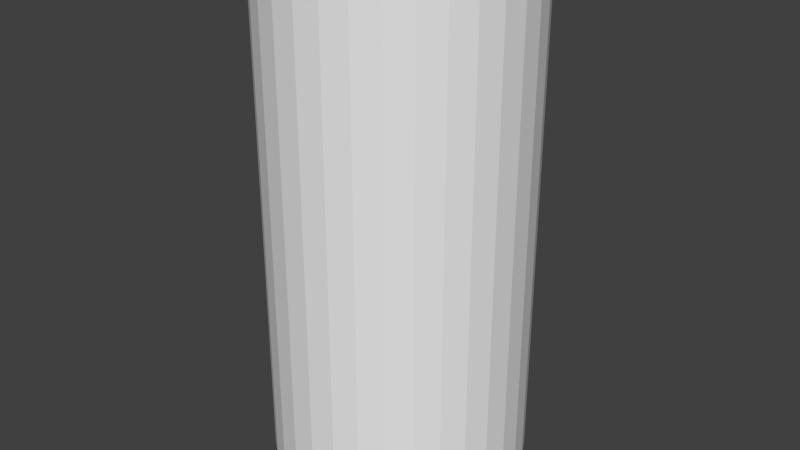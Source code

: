 # Source: printedlm6.blend  (saved by Blender 2.69.0; exported with 4.5.12 LTS)
import bpy
from mathutils import Matrix  # noqa: F401  (used for matrix-valued properties, if any)

bpy.ops.wm.read_factory_settings(use_empty=True)
scene = bpy.context.scene
scene.name = 'Scene'

# ---- collections
col_collection_1 = bpy.data.collections.new('Collection 1'); scene.collection.children.link(col_collection_1)

# ---- world
world_world = bpy.data.worlds.new('World'); scene.world = world_world
world_world.color = (0.05088, 0.05088, 0.05088)
world_world.use_sun_shadow = False
world_world.sun_shadow_jitter_overblur = 0.0
world_world.cycles.sampling_method = 'MANUAL'
world_world.cycles.sample_map_resolution = 256

# ---- meshes
me_cylinder_001 = bpy.data.meshes.new('Cylinder.001')
me_cylinder_001.from_pydata([(0.0, 1.0, -1.0), (0.0, 1.0, 1.0), (0.1951, 0.9808, -1.0), (0.1951, 0.9808, 1.0), (0.3827, 0.9239, -1.0), (0.3827, 0.9239, 1.0), (0.5556, 0.8315, -1.0), (0.5556, 0.8315, 1.0), (0.7071, 0.7071, -1.0), (0.7071, 0.7071, 1.0), (0.8315, 0.5556, -1.0), (0.8315, 0.5556, 1.0), (0.9239, 0.3827, -1.0), (0.9239, 0.3827, 1.0), (0.9808, 0.1951, -1.0), (0.9808, 0.1951, 1.0), (1.0, 7.55e-08, -1.0), (1.0, 7.55e-08, 1.0), (0.9808, -0.1951, -1.0), (0.9808, -0.1951, 1.0), (0.9239, -0.3827, -1.0), (0.9239, -0.3827, 1.0), (0.8315, -0.5556, -1.0), (0.8315, -0.5556, 1.0), (0.7071, -0.7071, -1.0), (0.7071, -0.7071, 1.0), (0.5556, -0.8315, -1.0), (0.5556, -0.8315, 1.0), (0.3827, -0.9239, -1.0), (0.3827, -0.9239, 1.0), (0.1951, -0.9808, -1.0), (0.1951, -0.9808, 1.0), (-3.258e-07, -1.0, -1.0), (-3.258e-07, -1.0, 1.0), (-0.1951, -0.9808, -1.0), (-0.1951, -0.9808, 1.0), (-0.3827, -0.9239, -1.0), (-0.3827, -0.9239, 1.0), (-0.5556, -0.8315, -1.0), (-0.5556, -0.8315, 1.0), (-0.7071, -0.7071, -1.0), (-0.7071, -0.7071, 1.0), (-0.8315, -0.5556, -1.0), (-0.8315, -0.5556, 1.0), (-0.9239, -0.3827, -1.0), (-0.9239, -0.3827, 1.0), (-0.9808, -0.1951, -1.0), (-0.9808, -0.1951, 1.0), (-1.0, 9.656e-07, -1.0), (-1.0, 9.656e-07, 1.0), (-0.9808, 0.1951, -1.0), (-0.9808, 0.1951, 1.0), (-0.9239, 0.3827, -1.0), (-0.9239, 0.3827, 1.0), (-0.8315, 0.5556, -1.0), (-0.8315, 0.5556, 1.0), (-0.7071, 0.7071, -1.0), (-0.7071, 0.7071, 1.0), (-0.5556, 0.8315, -1.0), (-0.5556, 0.8315, 1.0), (-0.3827, 0.9239, -1.0), (-0.3827, 0.9239, 1.0), (-0.1951, 0.9808, -1.0), (-0.1951, 0.9808, 1.0)], [], [(0, 1, 3, 2), (2, 3, 5, 4), (4, 5, 7, 6), (6, 7, 9, 8), (8, 9, 11, 10), (10, 11, 13, 12), (12, 13, 15, 14), (14, 15, 17, 16), (16, 17, 19, 18), (18, 19, 21, 20), (20, 21, 23, 22), (22, 23, 25, 24), (24, 25, 27, 26), (26, 27, 29, 28), (28, 29, 31, 30), (30, 31, 33, 32), (32, 33, 35, 34), (34, 35, 37, 36), (36, 37, 39, 38), (38, 39, 41, 40), (40, 41, 43, 42), (42, 43, 45, 44), (44, 45, 47, 46), (46, 47, 49, 48), (48, 49, 51, 50), (50, 51, 53, 52), (52, 53, 55, 54), (54, 55, 57, 56), (56, 57, 59, 58), (58, 59, 61, 60), (3, 1, 63, 61, 59, 57, 55, 53, 51, 49, 47, 45, 43, 41, 39, 37, 35, 33, 31, 29, 27, 25, 23, 21, 19, 17, 15, 13, 11, 9, 7, 5), (62, 63, 1, 0), (60, 61, 63, 62), (0, 2, 4, 6, 8, 10, 12, 14, 16, 18, 20, 22, 24, 26, 28, 30, 32, 34, 36, 38, 40, 42, 44, 46, 48, 50, 52, 54, 56, 58, 60, 62)])
me_cylinder_001.use_remesh_preserve_volume = False
me_cylinder_001.use_remesh_preserve_attributes = False
me_cylinder_001.use_mirror_vertex_groups = False
me_cylinder_001.update()
me_printable_lm8uu = bpy.data.meshes.new('Printable-Lm8Uu')
me_printable_lm8uu.from_pydata([(-7.4, 0.0, 0.0), (-7.258, 1.444, 0.0), (-7.258, -1.444, 0.0), (-6.837, 2.832, 0.0), (-6.153, 4.111, 0.0), (-5.233, 5.233, 0.0), (-4.111, 6.153, 0.0), (-2.832, 6.837, 0.0), (-1.444, 7.258, 0.0), (-3.182, 3.192, 0.03256), (0.0, 7.4, 0.0), (-1.722, 4.171, 0.03256), (1.444, 7.258, 0.0), (-0.0003089, 4.514, 0.03256), (2.832, 6.837, 0.0), (0.8776, 4.427, 0.03256), (4.111, 6.153, 0.0), (2.5, 3.753, 0.03256), (5.233, 5.233, 0.0), (3.182, 3.192, 0.03256), (6.153, 4.111, 0.0), (3.742, 2.508, 0.03256), (6.837, 2.832, 0.0), (4.413, 0.8805, 0.03256), (7.258, 1.444, 0.0), (4.5, -0.0001622, 0.03256), (7.4, 0.0, 0.0), (4.413, -0.8809, 0.03256), (7.258, -1.444, 0.0), (4.157, -1.728, 0.03256), (6.837, -2.832, 0.0), (3.182, -3.192, 0.03256), (6.153, -4.111, 0.0), (2.5, -3.754, 0.03256), (5.233, -5.233, 0.0), (0.8776, -4.428, 0.03256), (4.111, -6.153, 0.0), (-0.8783, -4.428, 0.03256), (2.832, -6.837, 0.0), (-1.722, -4.171, 0.03256), (1.444, -7.258, 0.0), (0.0, -7.4, 0.0), (-1.444, -7.258, 0.0), (-2.832, -6.837, 0.0), (-4.111, -6.153, 0.0), (-5.233, -5.233, 0.0), (-6.153, -4.111, 0.0), (-6.837, -2.832, 0.0), (-4.414, -0.8809, 0.03256), (-4.501, -0.0001622, 0.03256), (-4.158, -1.728, 0.03256), (-3.742, -2.508, 0.03256), (-3.182, -3.192, 0.03256), (-2.501, -3.754, 0.03256), (-0.0003089, -4.515, 0.03256), (1.722, -4.171, 0.03256), (3.742, -2.508, 0.03256), (4.157, 1.727, 0.03256), (1.722, 4.171, 0.03256), (-0.8783, 4.427, 0.03256), (-2.501, 3.753, 0.03256), (-3.742, 2.508, 0.03256), (-4.158, 1.727, 0.03256), (-4.414, 0.8805, 0.03256), (-7.4, 0.0, 23.8), (-7.258, 1.444, 23.8), (-7.258, -1.444, 23.8), (-6.837, -2.832, 23.8), (-6.153, -4.111, 23.8), (-5.233, -5.233, 23.8), (-4.111, -6.153, 23.8), (-2.832, -6.837, 23.8), (-1.444, -7.258, 23.8), (0.0, -7.4, 23.8), (1.444, -7.258, 23.8), (2.832, -6.837, 23.8), (4.111, -6.153, 23.8), (5.233, -5.233, 23.8), (6.153, -4.111, 23.8), (6.837, -2.832, 23.8), (7.258, -1.444, 23.8), (7.4, 0.0, 23.8), (7.258, 1.444, 23.8), (6.837, 2.832, 23.8), (6.153, 4.111, 23.8), (5.233, 5.233, 23.8), (4.111, 6.153, 23.8), (2.832, 6.837, 23.8), (1.444, 7.258, 23.8), (0.0, 7.4, 23.8), (-1.444, 7.258, 23.8), (-2.832, 6.837, 23.8), (-4.111, 6.153, 23.8), (-5.233, 5.233, 23.8), (-6.153, 4.111, 23.8), (-6.837, 2.832, 23.8), (-3.751, -0.0001622, 0.8304), (-3.678, -0.7341, 0.8304), (-3.678, -0.7341, 0.8304), (-4.28, 0.3343, 0.232), (-4.23, 0.8438, 0.232), (-3.749, 0.01947, 0.8304), (-3.985, 1.655, 0.232), (-3.586, 2.403, 0.232), (-3.05, 3.059, 0.232), (-2.227, 3.343, 0.5554), (-2.623, 3.41, 0.232), (-1.435, 3.475, 0.8304), (-1.827, 3.266, 0.8304), (-0.8417, 4.243, 0.232), (-1.003, 4.194, 0.232), (-1.149, 3.563, 0.8304), (-0.0003089, 4.326, 0.232), (0.8411, 4.243, 0.232), (1.65, 3.997, 0.232), (2.396, 3.597, 0.232), (2.651, 2.66, 0.8304), (2.532, 2.759, 0.8304), (2.423, 3.575, 0.232), (3.308, 2.217, 0.5878), (3.032, 2.195, 0.8304), (3.984, 1.655, 0.232), (3.666, 2.252, 0.232), (4.23, 0.8438, 0.232), (4.312, -0.0001622, 0.232), (4.23, -0.8442, 0.232), (4.118, -1.214, 0.232), (3.57, -1.484, 0.7084), (3.399, -1.563, 0.8304), (3.118, -2.09, 0.8304), (3.266, -2.794, 0.232), (3.018, -2.213, 0.8304), (3.049, -3.059, 0.232), (2.396, -3.597, 0.232), (1.65, -3.997, 0.232), (0.8411, -4.243, 0.232), (0.129, -4.314, 0.232), (-0.0003089, -4.182, 0.3846), (-0.7319, -3.69, 0.8304), (-0.436, -3.719, 0.8304), (-0.7319, -3.69, 0.8304), (-1.16, -3.56, 0.8304), (-1.642, -3.977, 0.2555), (-1.66, -3.992, 0.232), (-2.396, -3.597, 0.232), (-3.05, -3.059, 0.232), (-3.586, -2.404, 0.232), (-3.985, -1.656, 0.232), (-3.673, -0.7507, 0.8304), (-4.047, -1.451, 0.232), (-3.742, -2.508, 23.77), (3.742, -2.508, 23.77), (3.182, -3.192, 23.77), (-4.414, 0.8805, 23.77), (-4.158, 1.727, 23.77), (2.5, -3.754, 23.77), (3.742, 2.508, 23.77), (4.157, 1.727, 23.77), (-1.722, 4.171, 23.77), (-0.8783, 4.427, 23.77), (1.722, 4.171, 23.77), (2.5, 3.753, 23.77), (-2.501, -3.754, 23.77), (-3.182, -3.192, 23.77), (4.157, -1.728, 23.77), (4.413, 0.8805, 23.77), (-3.182, 3.192, 23.77), (-2.501, 3.753, 23.77), (3.182, 3.192, 23.77), (-0.0003089, 4.514, 23.77), (0.8776, 4.427, 23.77), (-3.742, 2.508, 23.77), (4.5, -0.0001622, 23.77), (4.413, -0.8809, 23.77), (1.722, -4.171, 23.77), (0.8776, -4.428, 23.77), (-0.0003089, -4.515, 23.77), (-0.8783, -4.428, 23.77), (-1.722, -4.171, 23.77), (-4.158, -1.728, 23.77), (-4.414, -0.8809, 23.77), (-4.501, -0.0001622, 23.77), (-3.714, 0.3676, 2.096), (-3.743, 0.07133, 1.065), (-3.736, 0.1432, 1.145), (-3.678, 0.7338, 5.805), (-3.683, 0.6849, 3.128), (-3.707, 0.4429, 2.176), (-3.678, 0.7338, 3.176), (-3.692, 0.5961, 5.192), (-3.699, 0.5239, 5.113), (-3.721, 0.2958, 4.16), (-3.729, 0.2188, 4.081), (-3.751, -0.0001622, 3.235), (-3.719, -0.317, 2.096), (-3.748, -0.02346, 3.128), (-3.741, -0.09525, 3.047), (-3.689, -0.6302, 1.065), (-3.712, -0.3913, 2.017), (-3.678, -0.7341, 0.9066), (-3.68, -0.7135, 0.9821), (-4.262, 0.5187, 1.065), (-4.23, 0.8438, 1.91), (-4.245, 0.6894, 1.255), (-3.985, 1.655, 4.274), (-4.015, 1.554, 4.16), (-4.072, 1.368, 3.318), (-4.12, 1.209, 3.128), (-4.173, 1.033, 2.287), (-4.219, 0.8807, 2.096), (-3.704, 2.182, 6.224), (-3.622, 2.335, 6.416), (-3.586, 2.403, 6.737), (-3.794, 2.014, 5.382), (-3.87, 1.87, 5.192), (-3.954, 1.712, 4.353), (-3.05, 3.059, 9.349), (-3.067, 3.038, 9.32), (-3.299, 2.755, 8.288), (-3.192, 2.885, 8.478), (-3.416, 2.611, 7.446), (-3.517, 2.487, 7.256), (-2.516, 3.498, 0.8736), (-2.396, 3.597, 11.57), (-2.396, 3.597, 1.06), (-2.531, 3.486, 11.38), (-2.68, 3.364, 10.54), (-2.807, 3.259, 10.35), (-2.946, 3.144, 9.511), (-1.792, 3.284, 0.9855), (-1.727, 3.319, 1.065), (-1.435, 3.475, 2.257), (-1.467, 3.459, 2.096), (-1.53, 3.425, 2.016), (-0.7927, 3.671, 2.096), (-0.7319, 3.69, 4.827), (-1.096, 3.579, 1.065), (-1.024, 3.601, 1.144), (-0.8757, 3.646, 4.16), (-0.9449, 3.625, 4.081), (-0.7319, 3.69, 2.159), (-1.164, 3.558, 3.128), (-1.238, 3.535, 3.049), (-0.818, 4.245, 1.065), (-0.8417, 4.243, 0.9491), (-0.0003089, 4.326, 3.26), (-0.1215, 4.314, 3.128), (-0.4788, 4.279, 2.096), (-0.3139, 4.295, 2.286), (-0.6601, 4.261, 1.255), (0.3879, 4.288, 4.35), (0.2266, 4.304, 4.16), (0.8411, 4.243, 5.774), (0.7482, 4.252, 5.384), (0.5758, 4.269, 5.192), (0.04928, 4.321, 3.321), (1.65, 3.997, 8.335), (1.608, 4.01, 8.288), (1.421, 4.067, 7.446), (1.26, 4.116, 7.256), (1.083, 4.169, 6.414), (0.9307, 4.216, 6.224), (2.227, 3.687, 10.35), (2.383, 3.604, 10.55), (2.396, 3.597, 10.6), (2.059, 3.778, 9.509), (1.914, 3.855, 9.32), (1.755, 3.94, 8.48), (2.815, 3.252, 1.907), (2.539, 3.479, 0.8739), (2.671, 3.371, 1.065), (3.049, 3.059, 13.3), (3.049, 3.059, 2.78), (2.939, 3.15, 2.096), (2.923, 3.163, 12.61), (2.791, 3.271, 12.42), (2.647, 3.39, 11.57), (2.523, 3.493, 11.38), (2.559, 2.736, 0.9838), (2.651, 2.66, 1.278), (2.615, 2.69, 1.065), (3.069, 2.149, 1.065), (3.118, 2.09, 1.14), (3.118, 2.09, 3.846), (3.015, 2.216, 3.128), (2.969, 2.272, 3.049), (2.823, 2.45, 2.096), (2.774, 2.51, 2.017), (3.751, 2.093, 1.065), (3.984, 1.655, 2.245), (3.92, 1.776, 2.096), (3.829, 1.947, 1.254), (4.23, 0.8438, 4.807), (4.198, 0.948, 4.352), (4.148, 1.114, 4.16), (4.093, 1.295, 3.318), (4.046, 1.45, 3.128), (3.995, 1.621, 2.289), (4.312, -0.0001622, 7.319), (4.307, 0.05897, 7.256), (4.287, 0.254, 6.414), (4.271, 0.4212, 6.224), (4.253, 0.6049, 5.382), (4.237, 0.764, 5.192), (4.232, -0.8145, 9.513), (4.23, -0.8442, 9.636), (4.25, -0.6388, 9.32), (4.268, -0.4484, 8.478), (4.284, -0.2852, 8.288), (4.302, -0.1057, 7.448), (4.036, -1.485, 11.57), (4.085, -1.321, 11.38), (4.139, -1.143, 10.54), (4.186, -0.9884, 10.35), (3.984, -1.656, 12.33), (4.076, -1.351, 0.8749), (4.03, -1.505, 1.065), (3.984, -1.656, 1.812), (3.38, -1.599, 0.9846), (3.2, -1.936, 2.096), (3.118, -2.09, 2.865), (3.234, -1.872, 2.017), (3.343, -1.668, 1.065), (2.696, -2.605, 5.111), (2.837, -2.434, 4.16), (2.651, -2.66, 5.191), (3.034, -2.192, 3.128), (2.884, -2.377, 4.081), (3.087, -2.128, 3.047), (2.984, -2.254, 1.065), (2.937, -2.311, 1.144), (2.79, -2.491, 2.096), (2.739, -2.553, 2.177), (2.651, -2.66, 2.7), (3.146, -2.941, 1.065), (3.049, -3.059, 1.229), (2.492, -3.518, 3.32), (2.396, -3.597, 3.841), (2.625, -3.409, 3.128), (2.77, -3.289, 2.286), (2.895, -3.187, 2.096), (3.032, -3.074, 1.257), (1.716, -3.962, 6.224), (1.888, -3.87, 5.382), (1.65, -3.997, 6.304), (2.197, -3.704, 4.351), (2.035, -3.791, 5.192), (2.337, -3.629, 4.16), (0.8845, -4.23, 8.481), (0.8411, -4.243, 8.669), (1.052, -4.179, 8.288), (1.234, -4.124, 7.446), (1.39, -4.076, 7.256), (1.562, -4.024, 6.416), (-0.4734, -3.715, 0.9852), (-0.005673, -4.326, 0.8713), (-0.0003089, -4.326, 0.8491), (0.1922, -4.307, 10.54), (-0.0003089, -4.326, 11.37), (0.3609, -4.291, 10.35), (0.5458, -4.272, 9.51), (0.7053, -4.257, 9.32), (-1.424, -3.479, 4.16), (-1.435, -3.476, 4.214), (-1.355, -3.5, 4.079), (-1.143, -3.565, 3.128), (-1.072, -3.586, 3.049), (-0.8442, -3.656, 2.096), (-0.7648, -3.68, 2.014), (-0.7319, -3.69, 1.888), (-1.214, -3.543, 1.065), (-1.29, -3.52, 1.145), (-1.435, -3.476, 1.722), (-0.5458, -3.708, 1.065), (-1.815, -3.909, 1.065), (-2.273, -3.663, 2.288), (-2.122, -3.744, 2.096), (-1.957, -3.833, 1.254), (-2.396, -3.597, 2.877), (-2.98, -3.117, 5.192), (-2.83, -3.24, 4.35), (-3.05, -3.059, 5.289), (-2.56, -3.463, 3.319), (-2.701, -3.346, 4.16), (-2.437, -3.564, 3.128), (-3.316, -2.734, 6.414), (-3.547, -2.451, 7.448), (-3.437, -2.587, 7.256), (-3.099, -2.999, 5.384), (-3.586, -2.404, 7.704), (-3.213, -2.86, 6.224), (-3.719, -2.154, 8.478), (-3.886, -1.84, 9.511), (-3.985, -1.656, 10.36), (-3.979, -1.666, 10.35), (-3.807, -1.99, 9.32), (-3.644, -2.296, 8.288), (-4.028, -1.514, 10.54), (-4.23, -0.8442, 12.59), (-4.184, -0.9976, 12.42), (-4.128, -1.182, 11.57), (-4.08, -1.34, 11.38), (-4.089, -1.311, 0.875), (-4.137, -1.153, 1.065), (-4.189, -0.9793, 1.905), (-4.23, -0.8442, 2.075), (-3.985, -1.656, 23.57), (-4.23, -0.8442, 23.57), (-4.313, -0.0001622, 23.57), (-3.586, -2.404, 23.57), (-2.652, -2.66, 22.97), (-2.751, -2.54, 22.97), (-3.564, -2.431, 23.57), (-2.211, -3.319, 23.21), (-2.189, -3.041, 22.97), (-2.246, -3.678, 23.57), (-1.651, -3.997, 23.57), (-0.8417, -4.243, 23.57), (-0.0003089, -4.326, 23.57), (0.8411, -4.243, 23.57), (1.21, -4.131, 23.57), (1.479, -3.582, 23.09), (2.083, -3.128, 22.97), (1.557, -3.41, 22.97), (3.049, -3.059, 23.57), (2.205, -3.028, 22.97), (2.785, -3.277, 23.57), (3.586, -2.404, 23.57), (3.984, -1.656, 23.57), (4.23, -0.8442, 23.57), (4.3, -0.1291, 23.57), (4.17, -0.0001622, 23.42), (3.707, 0.4377, 22.97), (3.678, 0.7338, 22.97), (3.548, 1.163, 22.97), (3.964, 1.647, 23.54), (3.979, 1.665, 23.57), (3.586, 2.403, 23.57), (3.049, 3.059, 23.57), (2.396, 3.597, 23.57), (1.65, 3.997, 23.57), (1.447, 4.059, 23.57), (0.7482, 3.684, 22.97), (0.7313, 3.69, 22.97), (-0.0003089, 3.762, 22.97), (-0.8417, 4.243, 23.57), (-0.3335, 4.293, 23.57), (-0.01956, 3.76, 22.97), (-1.651, 3.997, 23.57), (-2.396, 3.597, 23.57), (-3.05, 3.059, 23.57), (-3.4, 2.631, 23.57), (-3.334, 2.234, 23.24), (-3.465, 1.439, 22.97), (-3.256, 1.832, 22.97), (-4.181, 1.005, 23.57), (-3.552, 1.151, 22.97), (-4.23, 0.8438, 23.57), (-4.286, -0.2748, 3.97), (-4.268, -0.4596, 3.128), (-4.302, -0.1151, 4.16), (-4.306, 0.06891, 5.0), (-4.313, -0.0001622, 4.712), (-4.289, 0.2429, 5.192), (-4.271, 0.4321, 6.035), (-3.652, 0.8207, 6.143), (-3.517, 1.269, 5.192), (-3.606, 0.9726, 4.16), (-3.585, 1.043, 4.239), (-3.465, 1.439, 8.247), (-3.67, 0.7628, 3.211), (-3.465, 1.439, 5.636), (-3.493, 1.346, 5.273), (-3.475, 1.405, 8.206), (-3.539, 1.195, 7.256), (-3.56, 1.124, 7.177), (-3.629, 0.8984, 6.224), (-4.232, -0.8243, 2.096), (-4.251, -0.6281, 2.938), (-3.403, 1.556, 6.224), (-3.369, 1.62, 6.304), (-3.261, 1.822, 7.256), (-3.225, 1.89, 7.336), (-3.118, 2.09, 8.208), (-3.107, 2.104, 8.288), (-3.062, 2.159, 8.369), (-2.921, 2.331, 9.32), (-2.874, 2.389, 9.399), (-2.722, 2.574, 10.35), (-2.669, 2.639, 10.43), (-2.652, 2.66, 10.53), (-2.503, 2.783, 11.38), (-2.446, 2.829, 11.46), (-2.394, 3.598, 11.58), (-1.906, 3.86, 2.939), (-2.219, 3.692, 1.906), (-2.07, 3.772, 2.096), (-1.651, 3.997, 14.26), (-2.393, 3.599, 1.065), (-1.651, 3.997, 3.747), (-1.765, 3.936, 3.128), (-1.78, 3.927, 13.64), (-1.931, 3.846, 13.45), (-2.096, 3.758, 12.61), (-2.239, 3.682, 12.42), (-1.6, 4.012, 3.968), (-1.432, 4.063, 4.16), (-1.251, 4.119, 5.003), (-0.6557, 3.697, 5.111), (-0.1914, 3.743, 4.16), (-0.4974, 3.713, 3.128), (-0.4246, 3.72, 3.207), (-0.0003089, 3.762, 7.229), (-0.7143, 3.691, 2.179), (-0.0003089, 3.762, 4.66), (-0.1116, 3.751, 4.241), (-0.04788, 3.757, 7.174), (-0.2664, 3.736, 6.224), (-0.3397, 3.728, 6.145), (-0.5748, 3.705, 5.192), (0.1183, 3.75, 5.192), (0.1901, 3.743, 5.272), (0.4165, 3.721, 6.224), (0.4927, 3.713, 6.304), (0.7313, 3.69, 7.233), (0.7361, 3.688, 7.256), (0.8049, 3.667, 7.338), (1.017, 3.603, 8.288), (1.087, 3.581, 8.367), (1.315, 3.512, 9.32), (1.394, 3.488, 9.402), (1.435, 3.475, 9.558), (1.594, 3.39, 10.35), (1.658, 3.356, 10.43), (1.862, 3.247, 11.38), (1.931, 3.21, 11.46), (2.083, 3.128, 12.12), (2.133, 3.087, 12.42), (2.189, 3.041, 12.5), (2.362, 2.898, 13.45), (3.069, 3.035, 13.45), (3.185, 2.894, 3.128), (3.305, 2.746, 3.971), (3.073, 3.03, 2.936), (3.523, 2.48, 5.001), (3.409, 2.619, 4.16), (3.586, 2.403, 15.63), (3.586, 2.403, 5.121), (3.513, 2.492, 15.51), (3.39, 2.642, 14.67), (3.285, 2.771, 14.48), (3.169, 2.912, 13.64), (3.148, 2.034, 4.079), (3.223, 1.892, 2.096), (3.464, 1.439, 6.21), (3.121, 2.084, 1.147), (3.258, 1.827, 2.176), (3.368, 1.621, 3.128), (3.405, 1.55, 3.209), (3.464, 1.439, 3.68), (3.436, 1.492, 6.143), (3.333, 1.687, 5.192), (3.298, 1.752, 5.113), (3.186, 1.962, 4.16), (3.496, 1.336, 4.16), (3.517, 1.267, 4.24), (3.582, 1.049, 5.192), (3.605, 0.9762, 5.272), (3.676, 0.7411, 6.224), (3.678, 0.7338, 6.232), (3.684, 0.6685, 6.306), (3.706, 0.4484, 7.256), (3.713, 0.3746, 7.335), (3.704, -0.4705, 10.35), (3.726, -0.2405, 9.4), (3.736, 0.1376, 8.288), (3.744, 0.0557, 8.37), (3.733, -0.1682, 9.32), (3.75, -0.0001622, 8.576), (3.577, -1.069, 12.42), (3.642, -0.8542, 11.46), (3.976, -1.671, 12.42), (3.646, -2.289, 14.48), (3.737, -2.119, 13.64), (3.586, -2.404, 14.62), (3.901, -1.811, 12.61), (3.816, -1.972, 13.45), (3.974, -1.675, 1.904), (3.891, -1.831, 2.096), (3.801, -2.0, 2.939), (3.723, -2.145, 3.128), (3.639, -2.304, 3.969), (3.586, -2.404, 4.105), (3.696, -0.5483, 10.43), (3.662, -0.7851, 11.38), (3.678, -0.7341, 11.14), (2.171, -3.056, 7.256), (2.083, -3.128, 7.762), (2.226, -3.01, 7.176), (2.402, -2.866, 6.224), (2.461, -2.817, 6.145), (2.651, -2.661, 5.192), (2.578, -2.721, 3.128), (2.522, -2.767, 3.208), (2.347, -2.911, 4.16), (2.288, -2.959, 4.24), (2.1, -3.115, 5.192), (2.083, -3.128, 5.213), (3.322, -2.726, 5.192), (3.429, -2.596, 5.002), (3.553, -2.444, 4.16), (1.777, -3.292, 6.303), (1.842, -3.258, 6.224), (2.036, -3.154, 5.274), (0.9962, -3.609, 9.32), (1.216, -3.542, 8.368), (1.568, -3.404, 7.256), (1.496, -3.443, 7.338), (1.285, -3.521, 8.288), (1.435, -3.476, 7.596), (-0.6981, -4.257, 13.45), (-0.5064, -4.276, 12.61), (-0.8417, -4.243, 13.6), (-0.1614, -4.31, 11.57), (-0.3421, -4.293, 12.42), (-0.003793, -4.326, 11.38), (-0.1819, -4.308, 1.065), (-0.3724, -4.29, 1.907), (-0.5357, -4.274, 2.096), (-0.7153, -4.256, 2.937), (-0.8417, -4.243, 3.091), (0.3964, -3.723, 11.38), (0.6185, -3.701, 10.43), (0.9219, -3.632, 9.4), (0.6901, -3.694, 10.35), (0.7313, -3.69, 10.16), (-1.973, -3.188, 6.224), (-2.084, -3.128, 6.786), (-1.909, -3.222, 6.144), (-1.708, -3.33, 5.192), (-1.64, -3.366, 5.113), (-1.509, -3.436, 2.096), (-1.572, -3.402, 2.177), (-1.771, -3.296, 3.128), (-1.838, -3.26, 3.208), (-2.053, -3.145, 4.16), (-2.084, -3.128, 4.195), (-1.401, -4.073, 5.002), (-1.224, -4.127, 4.16), (-0.8755, -4.233, 3.128), (-1.063, -4.176, 3.97), (-2.342, -2.915, 5.271), (-2.286, -2.962, 5.192), (-2.116, -3.102, 4.242), (-2.935, -2.315, 8.288), (-2.789, -2.493, 7.336), (-2.525, -2.765, 6.224), (-2.587, -2.714, 6.306), (-2.743, -2.549, 7.256), (-2.652, -2.66, 6.617), (-3.306, -1.738, 10.43), (-3.271, -1.804, 10.35), (-2.984, -2.255, 8.368), (-3.132, -2.064, 9.32), (-3.118, -2.09, 9.187), (-3.166, -2.001, 9.401), (-4.265, -0.4905, 13.64), (-4.3, -0.1317, 14.67), (-4.283, -0.3033, 14.48), (-4.232, -0.8284, 12.61), (-4.313, -0.0001622, 15.23), (-4.249, -0.6517, 13.45), (-3.546, -1.173, 12.5), (-3.525, -1.243, 12.42), (-3.419, -1.526, 11.38), (-3.459, -1.452, 11.47), (-3.465, -1.44, 11.52), (-3.985, -1.656, 15.47), (-4.054, -1.426, 16.35), (-4.103, -1.265, 16.54), (-3.997, -1.614, 15.51), (-4.156, -1.088, 17.39), (-4.203, -0.9348, 17.58), (-4.23, -0.8442, 18.03), (-4.248, 0.661, 22.54), (-4.282, 0.3137, 21.51), (-4.266, 0.4791, 21.7), (-4.301, 0.1206, 20.67), (-4.23, 0.8438, 22.85), (-4.233, 0.8194, 22.74), (-4.313, -0.0001622, 20.54), (-4.256, -0.5788, 18.61), (-4.239, -0.7519, 18.42), (-4.275, -0.3904, 19.45), (-4.291, -0.2285, 19.64), (-4.308, -0.05062, 20.48), (-3.586, -2.404, 13.2), (-3.593, -2.392, 13.25), (-3.676, -2.236, 13.45), (-3.766, -2.066, 14.29), (-3.843, -1.921, 14.48), (-3.928, -1.762, 15.32), (-3.243, -2.824, 21.89), (-3.05, -3.059, 10.5), (-3.468, -2.548, 22.93), (-3.361, -2.679, 22.74), (-3.153, -2.933, 11.19), (-3.261, -2.801, 11.38), (-3.141, -2.948, 21.7), (-3.05, -3.059, 21.02), (-3.38, -2.656, 12.23), (-3.482, -2.531, 12.42), (-2.728, -2.568, 22.82), (-2.652, -2.66, 22.52), (-2.682, -2.623, 22.74), (-2.144, -3.079, 22.74), (-2.084, -3.128, 22.66), (-2.209, -3.025, 20.67), (-2.084, -3.128, 19.95), (-2.265, -2.979, 20.75), (-2.443, -2.832, 21.7), (-2.503, -2.783, 21.78), (-2.088, -3.763, 22.74), (-1.651, -3.997, 21.55), (-1.772, -3.932, 21.7), (-1.942, -3.841, 22.55), (-0.8417, -4.243, 18.99), (-0.9459, -4.212, 19.45), (-1.111, -4.161, 19.64), (-1.291, -4.106, 20.48), (-1.446, -4.059, 20.67), (-1.616, -4.008, 21.51), (-0.0003089, -4.326, 16.48), (-0.05963, -4.321, 16.54), (-0.254, -4.301, 17.39), (-0.4207, -4.285, 17.58), (-0.6038, -4.267, 18.42), (-0.7624, -4.251, 18.61), (0.8411, -4.243, 14.16), (0.8111, -4.246, 14.29), (0.636, -4.264, 14.48), (0.4462, -4.282, 15.32), (0.2835, -4.298, 15.51), (0.1046, -4.316, 16.35), (1.346, -4.09, 22.92), (1.65, -3.997, 21.99), (1.5, -4.043, 22.74), (1.65, -3.997, 11.47), (1.479, -4.049, 12.23), (1.316, -4.099, 12.42), (1.138, -4.153, 13.26), (0.9846, -4.2, 13.45), (1.593, -3.391, 22.82), (2.083, -3.128, 20.93), (1.929, -3.211, 21.7), (1.865, -3.245, 21.78), (1.662, -3.354, 22.74), (2.247, -2.994, 22.74), (2.483, -2.799, 21.7), (2.303, -2.947, 22.66), (2.651, -2.66, 21.1), (2.544, -2.749, 21.62), (2.651, -2.66, 18.61), (2.596, -2.706, 18.69), (2.426, -2.846, 19.64), (2.368, -2.893, 19.72), (2.185, -3.045, 20.67), (2.121, -3.097, 20.75), (2.932, -3.156, 22.74), (3.049, -3.059, 22.57), (3.586, -2.404, 19.96), (3.507, -2.5, 20.48), (3.398, -2.633, 20.67), (3.279, -2.779, 21.51), (3.176, -2.904, 21.7), (3.064, -3.042, 22.54), (3.984, -1.656, 17.5), (3.949, -1.722, 17.58), (3.857, -1.894, 18.42), (3.778, -2.042, 18.61), (3.692, -2.204, 19.45), (3.617, -2.345, 19.64), (4.23, -0.8442, 15.13), (4.216, -0.888, 15.32), (4.165, -1.056, 15.51), (4.11, -1.239, 16.35), (4.063, -1.395, 16.54), (4.011, -1.568, 17.38), (4.312, -0.0001622, 22.95), (4.312, -0.0001622, 12.43), (4.293, -0.1935, 13.26), (4.277, -0.3627, 13.45), (4.259, -0.5482, 14.29), (4.243, -0.7082, 14.48), (3.703, 0.4752, 22.81), (4.312, 0.006034, 22.93), (3.696, 0.5478, 22.74), (3.678, 0.7338, 21.92), (3.488, 1.36, 19.72), (3.553, 1.147, 20.67), (3.468, 1.429, 19.64), (3.644, 0.8472, 21.7), (3.574, 1.076, 20.75), (3.668, 0.7677, 21.79), (3.531, 1.218, 22.74), (3.509, 1.293, 22.66), (3.464, 1.439, 22.08), (3.464, 1.439, 19.59), (3.897, 1.82, 22.74), (3.732, 2.128, 21.7), (3.821, 1.963, 22.55), (3.651, 2.28, 21.51), (3.586, 2.403, 20.92), (3.23, 2.838, 19.45), (3.106, 2.989, 18.61), (3.335, 2.709, 19.64), (3.452, 2.567, 20.48), (3.552, 2.444, 20.67), (3.049, 3.059, 18.51), (2.989, 3.109, 18.42), (2.443, 3.558, 16.35), (2.578, 3.447, 16.54), (2.725, 3.326, 17.39), (2.851, 3.223, 17.58), (2.396, 3.597, 16.1), (2.147, 3.731, 15.32), (1.834, 3.898, 14.29), (1.983, 3.818, 14.48), (1.661, 3.991, 13.45), (2.288, 3.655, 15.51), (1.65, 3.997, 13.44), (1.509, 4.04, 13.26), (1.178, 4.141, 12.23), (1.335, 4.093, 12.42), (0.9939, 4.196, 11.38), (1.307, 4.101, 22.92), (1.149, 4.149, 22.74), (0.976, 4.202, 21.89), (0.8411, 4.243, 21.72), (0.8411, 4.243, 11.21), (0.7313, 3.69, 22.89), (0.7111, 3.692, 22.82), (0.6281, 3.7, 22.74), (0.3159, 3.731, 21.7), (0.02324, 3.759, 20.67), (0.09479, 3.752, 20.75), (0.39, 3.723, 21.78), (-0.0003089, 3.762, 20.56), (-0.07125, 3.755, 22.74), (-0.1429, 3.748, 22.66), (-0.5944, 3.703, 18.61), (-0.5225, 3.71, 18.69), (-0.295, 3.733, 19.64), (-0.2182, 3.74, 19.72), (-0.3666, 3.726, 21.7), (-0.4417, 3.718, 21.62), (-0.6829, 3.694, 20.67), (-0.7319, 3.69, 20.62), (-0.7319, 3.69, 17.99), (-1.03, 4.186, 21.51), (-1.364, 4.084, 20.48), (-1.205, 4.132, 20.67), (-1.549, 4.028, 19.64), (-0.8417, 4.243, 21.89), (-0.8782, 4.232, 21.7), (-1.651, 3.997, 19.53), (-0.5173, 4.275, 22.74), (-0.6874, 4.258, 22.54), (-1.707, 3.966, 19.45), (-2.328, 3.633, 17.38), (-2.175, 3.716, 17.58), (-2.008, 3.805, 18.42), (-1.865, 3.882, 18.61), (-2.396, 3.597, 17.06), (-2.604, 3.426, 16.35), (-2.877, 3.202, 15.32), (-2.746, 3.309, 15.51), (-3.028, 3.077, 14.48), (-2.48, 3.528, 16.54), (-3.05, 3.059, 14.45), (-3.135, 2.955, 14.29), (-3.354, 2.688, 13.26), (-3.249, 2.815, 13.45), (-3.475, 2.539, 12.42), (-3.488, 2.523, 22.93), (-3.586, 2.403, 22.74), (-3.586, 2.403, 12.23), (-3.274, 1.797, 22.81), (-3.635, 0.8778, 19.64), (-3.614, 0.9473, 19.72), (-3.547, 1.167, 20.67), (-3.525, 1.242, 20.75), (-3.465, 1.439, 21.54), (-3.568, 1.098, 22.74), (-3.59, 1.026, 22.66), (-3.66, 0.7939, 21.7), (-3.678, 0.7338, 21.64), (-3.678, 0.7338, 18.97), (-3.448, 1.471, 21.7), (-3.415, 1.534, 21.78), (-3.309, 1.731, 22.74), (-4.237, 0.7729, 7.064), (-4.23, 0.8438, 17.66), (-4.255, 0.5945, 6.224), (-4.257, 0.5672, 16.73), (-4.274, 0.4007, 16.54), (-4.23, 0.8438, 7.151), (-4.238, 0.7614, 17.58), (-4.292, 0.2177, 15.7), (-4.307, 0.05883, 15.51), (-4.202, 0.938, 7.256), (-4.145, 1.124, 8.098), (-4.097, 1.284, 8.288), (-3.445, 1.477, 8.288), (-3.155, 2.021, 10.35), (-3.189, 1.958, 10.27), (-3.118, 2.09, 10.7), (-3.295, 1.759, 9.32), (-3.331, 1.692, 9.241), (-2.652, 2.66, 13.26), (-2.774, 2.51, 12.42), (-2.821, 2.454, 12.34), (-2.968, 2.274, 11.38), (-3.018, 2.213, 11.3), (-2.097, 3.117, 15.51), (-2.153, 3.071, 15.43), (-2.267, 2.977, 12.42), (-2.084, 3.128, 15.59), (-2.206, 3.027, 12.5), (-2.084, 3.128, 13.1), (-2.324, 2.93, 14.48), (-2.382, 2.883, 14.4), (-2.566, 2.731, 13.45), (-2.631, 2.678, 13.37), (-2.015, 3.164, 13.45), (-1.952, 3.199, 13.53), (-1.753, 3.305, 14.48), (-1.607, 4.01, 14.48), (-0.923, 4.218, 6.032), (-0.8417, 4.243, 16.65), (-1.095, 4.166, 5.192), (-1.121, 4.158, 15.7), (-1.28, 4.11, 15.51), (-0.8417, 4.243, 6.136), (-0.9353, 4.214, 16.54), (-1.455, 4.056, 14.67), (-0.7597, 4.251, 6.224), (-0.566, 4.27, 7.066), (-0.4, 4.287, 7.256), (0.02783, 3.759, 7.256), (0.6422, 3.698, 9.32), (0.5705, 3.705, 9.24), (0.7313, 3.69, 9.722), (0.3458, 3.728, 8.288), (0.2703, 3.735, 8.209), (1.435, 3.475, 12.28), (1.238, 3.535, 11.38), (1.169, 3.556, 11.3), (0.946, 3.624, 10.35), (0.8703, 3.647, 10.27), (2.057, 3.142, 14.48), (1.994, 3.176, 14.4), (2.083, 3.128, 14.61), (1.798, 3.281, 13.45), (1.732, 3.316, 13.37), (1.52, 3.43, 12.42), (1.447, 3.469, 12.33), (2.608, 2.696, 14.48), (2.651, 2.66, 17.18), (2.421, 2.85, 13.53), (2.54, 2.752, 16.54), (2.484, 2.798, 16.46), (2.651, 2.66, 14.54), (2.307, 2.943, 15.51), (2.247, 2.993, 15.43), (2.666, 2.642, 14.56), (2.805, 2.472, 15.51), (2.851, 2.416, 15.59), (3.612, 2.353, 15.7), (3.709, 2.171, 6.034), (3.984, 1.655, 18.12), (3.617, 2.344, 5.192), (3.788, 2.023, 6.224), (3.875, 1.861, 7.066), (3.95, 1.72, 7.256), (3.984, 1.655, 7.608), (3.944, 1.731, 17.77), (3.862, 1.885, 17.58), (3.773, 2.052, 16.73), (3.696, 2.195, 16.54), (3.469, 1.425, 6.224), (3.678, 0.7338, 8.742), (3.648, 0.8311, 8.288), (3.627, 0.9002, 8.208), (3.562, 1.118, 7.256), (3.54, 1.191, 7.177), (3.75, -0.0001622, 11.3), (3.75, 0.0002606, 11.3), (3.729, 0.2169, 10.35), (3.721, 0.2898, 10.27), (3.699, 0.5226, 9.32), (3.691, 0.602, 9.24), (3.682, -0.693, 13.45), (3.678, -0.7341, 13.63), (3.689, -0.6212, 13.37), (3.711, -0.3984, 12.42), (3.718, -0.3238, 12.34), (3.742, -0.08374, 11.38), (3.555, -1.141, 12.5), (3.51, -1.29, 15.51), (3.464, -1.44, 16.2), (3.531, -1.22, 15.43), (3.597, -1.0, 14.48), (3.62, -0.9256, 14.4), (3.485, -1.373, 13.45), (3.464, -1.44, 13.52), (3.113, -2.981, 16.74), (3.049, -3.059, 17.16), (3.223, -2.847, 16.54), (3.343, -2.701, 15.7), (3.445, -2.575, 15.51), (3.558, -2.437, 14.67), (3.205, -2.868, 6.034), (3.104, -2.992, 6.224), (3.049, -3.059, 6.641), (3.322, -1.708, 14.56), (3.356, -1.643, 14.48), (3.459, -1.451, 13.53), (1.445, -3.47, 10.27), (1.637, -3.367, 9.32), (1.435, -3.476, 10.28), (1.908, -3.222, 8.288), (1.702, -3.333, 9.241), (1.979, -3.184, 8.207), (2.692, -3.354, 8.099), (2.837, -3.234, 7.256), (2.971, -3.124, 7.065), (0.7819, -3.674, 12.42), (0.7313, -3.69, 12.65), (0.8507, -3.654, 12.34), (1.065, -3.588, 11.38), (1.137, -3.567, 11.3), (1.367, -3.496, 10.35), (-1.54, -4.031, 15.7), (-1.651, -3.997, 16.19), (-1.375, -4.081, 15.51), (-1.195, -4.136, 14.67), (-1.04, -4.183, 14.48), (-0.87, -4.235, 13.64), (-1.554, -4.027, 5.192), (-1.651, -3.997, 5.679), (-0.2896, -3.734, 13.53), (-0.217, -3.741, 13.45), (0.322, -3.73, 11.46), (0.08271, -3.754, 12.42), (-0.000971, -3.762, 12.5), (-0.0003089, -3.762, 12.5), (0.1668, -3.746, 14.48), (-0.0003089, -3.762, 15.22), (0.239, -3.738, 14.4), (0.4682, -3.716, 13.45), (0.5457, -3.708, 13.37), (-2.633, -2.676, 9.238), (-2.465, -2.815, 8.288), (-2.652, -2.66, 9.266), (-2.226, -3.011, 7.256), (-2.408, -2.861, 8.209), (-2.164, -3.062, 7.175), (-2.045, -3.786, 7.067), (-1.879, -3.875, 6.224), (-1.725, -3.957, 6.032), (-2.889, -2.371, 10.35), (-3.077, -2.141, 11.38), (-3.031, -2.197, 11.3), (-3.118, -2.09, 11.68), (-2.687, -2.617, 9.32), (-2.841, -2.429, 10.27), (-3.237, -1.869, 12.42), (-3.38, -1.6, 13.45), (-3.345, -1.664, 13.37), (-3.465, -1.44, 14.25), (-3.2, -1.938, 12.34), (-3.716, -0.3475, 15.51), (-3.694, -0.5729, 14.56), (-3.613, -0.9497, 13.45), (-3.636, -0.8737, 13.53), (-3.687, -0.6449, 14.48), (-3.678, -0.7341, 14.08), (-3.592, -1.021, 15.51), (-3.677, -0.7396, 16.54), (-3.656, -0.8086, 16.46), (-3.678, -0.7341, 16.57), (-3.501, -1.321, 14.48), (-3.57, -1.092, 15.43), (-3.477, -1.4, 14.4), (-3.732, -0.192, 18.53), (-3.709, -0.4191, 17.58), (-3.702, -0.4956, 17.5), (-3.702, 0.4977, 20.67), (-3.68, 0.7153, 21.62), (-3.709, 0.4246, 20.59), (-3.732, 0.1906, 19.64), (-3.74, 0.1106, 19.56), (-3.751, -0.0001622, 19.14), (-3.739, -0.1199, 18.61), (-3.026, -3.079, 10.35), (-3.021, -3.083, 20.86), (-2.396, -3.597, 8.166), (-2.885, -3.195, 20.67), (-2.738, -3.316, 19.83), (-2.612, -3.42, 19.64), (-2.473, -3.534, 18.8), (-2.396, -3.597, 18.68), (-2.484, -3.525, 8.288), (-2.634, -3.402, 9.13), (-2.762, -3.296, 9.32), (-2.903, -3.18, 10.16), (-2.029, -3.158, 19.72), (-2.079, -3.131, 22.65), (-1.887, -3.234, 21.7), (-1.616, -3.379, 20.67), (-1.822, -3.268, 21.62), (-1.435, -3.476, 17.59), (-1.435, -3.476, 20.12), (-1.546, -3.416, 20.59), (-1.488, -3.448, 17.66), (-1.682, -3.343, 18.61), (-1.747, -3.309, 18.69), (-1.956, -3.196, 19.64), (-1.333, -3.507, 19.64), (-1.264, -3.528, 19.56), (-1.047, -3.594, 18.61), (-0.974, -3.616, 18.53), (-0.7397, -3.687, 17.58), (-0.7319, -3.69, 17.57), (-0.6673, -3.696, 17.49), (-0.4478, -3.718, 16.54), (-0.3743, -3.725, 16.46), (-0.1381, -3.749, 15.51), (-0.0564, -3.757, 15.43), (1.665, -3.989, 11.38), (1.669, -3.987, 21.9), (2.396, -3.597, 9.18), (1.825, -3.903, 21.7), (1.993, -3.813, 20.86), (2.138, -3.736, 20.67), (2.296, -3.651, 19.83), (2.396, -3.597, 19.69), (2.282, -3.659, 9.32), (2.111, -3.75, 10.16), (1.965, -3.828, 10.35), (1.805, -3.914, 11.19), (2.435, -3.565, 19.64), (2.587, -3.44, 18.8), (2.716, -3.333, 18.61), (2.652, -2.66, 18.61), (2.712, -2.586, 20.67), (3.118, -2.09, 16.04), (2.758, -2.53, 20.59), (2.901, -2.355, 19.64), (2.949, -2.296, 19.56), (3.104, -2.107, 18.61), (3.118, -2.09, 18.59), (3.046, -2.178, 16.54), (3.0, -2.234, 16.62), (2.856, -2.41, 17.58), (2.808, -2.47, 17.66), (3.143, -2.043, 18.53), (3.247, -1.848, 17.58), (3.281, -1.783, 17.5), (3.393, -1.574, 16.54), (3.431, -1.502, 16.46), (4.312, 0.003113, 12.42), (4.263, 0.5073, 11.19), (4.244, 0.6995, 10.35), (4.279, 0.3425, 11.38), (4.297, 0.1612, 12.23), (4.294, 0.1828, 22.74), (4.276, 0.3738, 21.89), (4.26, 0.5376, 21.7), (4.242, 0.7177, 20.86), (4.23, 0.8438, 20.71), (4.23, 0.8438, 10.2), (4.113, 1.228, 19.64), (4.162, 1.067, 19.83), (3.355, 1.646, 18.69), (4.06, 1.405, 18.8), (3.211, 1.915, 17.66), (3.318, 1.714, 18.61), (3.177, 1.979, 17.58), (3.425, 1.513, 21.7), (3.391, 1.577, 21.62), (3.285, 1.777, 20.67), (3.249, 1.844, 20.59), (3.134, 2.059, 19.64), (3.118, 2.09, 19.61), (3.118, 2.09, 17.02), (4.219, 0.8785, 20.67), (2.952, 2.292, 18.61), (3.091, 2.122, 19.56), (2.906, 2.349, 18.53), (2.756, 2.532, 17.58), (2.704, 2.595, 17.49), (0.8253, 4.245, 11.19), (0.1307, 4.313, 9.129), (0.3017, 4.296, 9.32), (0.4884, 4.278, 10.16), (0.649, 4.262, 10.35), (0.6259, 4.264, 20.86), (0.458, 4.281, 20.67), (0.8216, 4.245, 21.7), (0.2738, 4.299, 19.83), (0.1146, 4.315, 19.64), (-0.0003089, 4.326, 19.09), (-0.0003089, 4.326, 8.574), (-0.2423, 4.302, 18.61), (-0.06887, 4.319, 18.8), (-0.8183, 3.663, 17.66), (-0.4309, 4.284, 17.77), (-0.8957, 3.64, 17.58), (-1.191, 3.55, 16.54), (-1.121, 3.571, 16.62), (-1.401, 3.486, 15.59), (-0.7606, 3.681, 20.59), (-0.9697, 3.617, 19.64), (-1.04, 3.596, 19.56), (-1.265, 3.527, 18.61), (-1.342, 3.504, 18.53), (-1.435, 3.475, 18.16), (-1.435, 3.475, 15.55), (-1.817, 3.271, 16.54), (-1.615, 3.379, 17.5), (-1.552, 3.413, 17.58), (-1.885, 3.235, 16.46), (-3.587, 2.402, 12.22), (-3.915, 1.786, 10.16), (-3.835, 1.937, 10.35), (-3.746, 2.103, 11.19), (-3.67, 2.245, 11.38), (-3.681, 2.225, 21.89), (-3.761, 2.076, 21.7), (-3.588, 2.4, 22.74), (-3.848, 1.912, 20.86), (-3.924, 1.77, 20.67), (-3.985, 1.655, 20.05), (-3.985, 1.655, 9.538), (-3.686, 0.6572, 18.69), (-4.106, 1.254, 18.8), (-4.051, 1.436, 19.64), (-4.0, 1.604, 19.83), (-3.694, 0.5759, 18.61), (-3.724, 0.2666, 17.58), (-3.717, 0.3401, 17.65), (-3.746, 0.04743, 16.63), (-3.751, -0.0001622, 16.57), (-3.724, -0.2718, 15.59), (-3.748, -0.02861, 16.54), (-4.206, 0.9254, 17.77), (-4.044, 1.46, 9.13), (-3.998, 1.612, 9.32), (-4.154, 1.097, 18.61), (-1.472, 3.456, 15.51), (-1.687, 3.341, 14.56), (-0.7707, 4.25, 16.74), (-0.2176, 4.305, 8.098), (-0.05926, 4.32, 8.288), (-0.5928, 4.268, 17.58), (3.0, 2.234, 16.54), (3.051, 2.171, 16.62), (4.013, 1.559, 18.61), (4.068, 1.378, 8.288), (4.123, 1.198, 9.131), (4.018, 1.544, 8.097), (4.221, 0.8721, 10.16), (4.169, 1.043, 9.32), (3.211, -1.915, 15.51), (3.174, -1.986, 15.59), (2.859, -3.216, 17.77), (2.982, -3.115, 17.58), (2.566, -3.457, 8.288), (2.429, -3.57, 9.128), (-2.337, -3.629, 18.61), (-2.165, -3.721, 17.77), (-1.856, -3.887, 16.73), (-2.018, -3.8, 17.58), (-1.715, -3.962, 16.54), (-2.188, -3.709, 7.256), (-2.346, -3.624, 8.096), (-1.115, -3.573, 16.54), (-0.8981, -3.639, 15.59), (-0.5218, -3.711, 14.48), (-0.6009, -3.703, 14.56), (-0.8292, -3.66, 15.51), (-0.7319, -3.69, 15.06), (-1.422, -3.48, 17.58), (-1.188, -3.551, 16.62)], [], [(0, 1, 2), (2, 1, 3), (2, 3, 4), (2, 4, 5), (2, 5, 6), (2, 6, 7), (2, 7, 8), (9, 8, 10), (11, 10, 12), (13, 12, 14), (15, 14, 16), (17, 16, 18), (19, 18, 20), (21, 20, 22), (23, 22, 24), (25, 24, 26), (27, 26, 28), (29, 28, 30), (31, 30, 32), (33, 32, 34), (35, 34, 36), (37, 36, 38), (39, 38, 40), (2, 40, 41), (2, 41, 42), (2, 42, 43), (2, 43, 44), (2, 44, 45), (2, 45, 46), (2, 46, 47), (48, 2, 49), (50, 2, 48), (51, 2, 50), (52, 2, 51), (53, 2, 52), (37, 38, 39), (2, 53, 40), (53, 39, 40), (54, 36, 37), (35, 36, 54), (55, 34, 35), (33, 34, 55), (56, 30, 31), (29, 30, 56), (31, 32, 33), (23, 24, 25), (57, 22, 23), (25, 26, 27), (27, 28, 29), (58, 16, 17), (15, 16, 58), (17, 18, 19), (59, 12, 13), (60, 10, 11), (9, 10, 60), (61, 8, 9), (62, 2, 61), (2, 8, 61), (63, 2, 62), (19, 20, 21), (49, 2, 63), (11, 12, 59), (13, 14, 15), (21, 22, 57), (0, 64, 1), (1, 64, 65), (0, 2, 64), (64, 2, 66), (2, 47, 66), (66, 47, 67), (47, 46, 67), (67, 46, 68), (46, 45, 68), (68, 45, 69), (69, 45, 44), (70, 69, 44), (70, 44, 43), (71, 70, 43), (71, 43, 42), (72, 71, 42), (72, 42, 41), (73, 72, 41), (73, 41, 40), (74, 73, 40), (74, 40, 38), (75, 74, 38), (75, 38, 36), (76, 75, 36), (76, 36, 34), (77, 76, 34), (77, 34, 32), (78, 77, 32), (78, 32, 30), (79, 78, 30), (79, 30, 28), (80, 79, 28), (80, 28, 26), (81, 80, 26), (26, 24, 82), (81, 26, 82), (24, 22, 83), (82, 24, 83), (22, 20, 84), (83, 22, 84), (20, 18, 85), (84, 20, 85), (16, 86, 18), (18, 86, 85), (14, 87, 16), (16, 87, 86), (12, 88, 14), (14, 88, 87), (10, 89, 12), (12, 89, 88), (8, 90, 10), (10, 90, 89), (7, 91, 8), (8, 91, 90), (6, 92, 7), (7, 92, 91), (5, 93, 6), (6, 93, 92), (4, 94, 5), (5, 94, 93), (3, 95, 4), (4, 95, 94), (1, 65, 3), (3, 65, 95), (96, 97, 48), (48, 97, 98), (96, 48, 49), (99, 49, 63), (99, 63, 100), (101, 96, 99), (96, 49, 99), (102, 100, 62), (62, 100, 63), (103, 102, 61), (61, 102, 62), (104, 103, 9), (9, 103, 61), (105, 106, 60), (60, 106, 104), (60, 104, 9), (11, 107, 108), (11, 108, 105), (11, 105, 60), (109, 110, 59), (107, 110, 111), (59, 110, 107), (59, 107, 11), (13, 112, 109), (109, 59, 13), (13, 15, 113), (112, 13, 113), (58, 114, 15), (15, 114, 113), (17, 115, 58), (58, 115, 114), (19, 116, 17), (17, 116, 117), (17, 117, 118), (17, 118, 115), (21, 119, 19), (19, 119, 120), (19, 120, 116), (57, 121, 21), (21, 121, 122), (122, 119, 21), (23, 123, 57), (57, 123, 121), (25, 124, 23), (23, 124, 123), (124, 25, 125), (125, 25, 27), (125, 27, 126), (126, 27, 29), (126, 29, 127), (127, 29, 128), (128, 29, 56), (128, 56, 129), (130, 56, 31), (129, 56, 130), (131, 129, 130), (130, 31, 132), (132, 31, 133), (133, 31, 33), (133, 33, 134), (134, 33, 55), (55, 35, 134), (134, 35, 135), (136, 135, 35), (136, 35, 54), (136, 54, 137), (138, 139, 137), (138, 137, 140), (137, 54, 140), (54, 37, 140), (141, 140, 142), (142, 140, 37), (142, 37, 39), (143, 142, 39), (143, 39, 144), (39, 53, 144), (144, 53, 145), (53, 52, 145), (146, 145, 52), (52, 51, 146), (147, 146, 51), (51, 50, 147), (148, 149, 98), (50, 149, 147), (48, 149, 50), (98, 149, 48), (65, 64, 66), (68, 65, 67), (67, 65, 66), (69, 65, 68), (70, 65, 69), (71, 65, 70), (72, 65, 71), (150, 65, 72), (151, 152, 78), (153, 154, 65), (152, 155, 77), (156, 157, 83), (158, 159, 87), (160, 161, 85), (89, 65, 88), (90, 65, 89), (91, 65, 90), (92, 65, 91), (93, 65, 92), (94, 65, 93), (95, 65, 94), (162, 163, 73), (164, 151, 79), (157, 165, 82), (166, 167, 65), (161, 168, 84), (169, 170, 86), (88, 65, 167), (88, 158, 87), (88, 167, 158), (87, 159, 86), (159, 169, 86), (86, 170, 85), (170, 160, 85), (85, 161, 84), (171, 166, 65), (84, 168, 83), (168, 156, 83), (83, 157, 82), (165, 172, 81), (82, 165, 81), (154, 171, 65), (81, 172, 80), (80, 173, 79), (173, 164, 79), (79, 151, 78), (172, 173, 80), (78, 152, 77), (77, 155, 76), (155, 174, 76), (76, 175, 75), (75, 176, 74), (176, 177, 74), (74, 178, 73), (150, 179, 65), (178, 162, 73), (73, 163, 72), (163, 150, 72), (177, 178, 74), (179, 180, 65), (180, 181, 65), (175, 176, 75), (174, 175, 76), (181, 153, 65), (182, 183, 184), (185, 183, 182), (101, 183, 185), (186, 182, 187), (185, 182, 186), (185, 186, 188), (189, 101, 185), (190, 101, 189), (191, 101, 190), (192, 101, 191), (193, 101, 192), (96, 101, 193), (194, 195, 196), (96, 195, 194), (193, 195, 96), (197, 194, 198), (96, 194, 197), (199, 197, 200), (97, 197, 199), (96, 197, 97), (199, 148, 98), (97, 199, 98), (99, 201, 101), (101, 201, 183), (100, 202, 203), (201, 100, 203), (201, 99, 100), (100, 102, 204), (100, 204, 205), (100, 206, 207), (100, 205, 206), (100, 208, 209), (100, 207, 208), (100, 209, 202), (210, 103, 211), (211, 103, 212), (213, 103, 210), (214, 103, 213), (215, 103, 214), (204, 103, 215), (102, 103, 204), (104, 216, 217), (218, 104, 219), (219, 104, 217), (220, 104, 218), (221, 104, 220), (212, 104, 221), (103, 104, 212), (106, 222, 223), (223, 222, 224), (106, 223, 225), (106, 226, 227), (106, 225, 226), (106, 228, 216), (106, 227, 228), (106, 216, 104), (222, 106, 105), (108, 222, 105), (108, 229, 222), (230, 229, 107), (107, 231, 232), (233, 107, 232), (233, 230, 107), (229, 108, 107), (234, 235, 107), (107, 111, 236), (237, 107, 236), (237, 234, 107), (238, 239, 107), (240, 235, 234), (235, 238, 107), (241, 242, 107), (239, 241, 107), (242, 231, 107), (236, 111, 110), (243, 236, 244), (244, 236, 110), (110, 109, 244), (112, 245, 246), (247, 112, 248), (248, 112, 246), (249, 112, 247), (243, 112, 249), (244, 112, 243), (109, 112, 244), (250, 251, 113), (113, 252, 253), (254, 113, 253), (254, 250, 113), (255, 245, 113), (251, 255, 113), (245, 112, 113), (113, 114, 256), (113, 256, 257), (113, 258, 259), (113, 257, 258), (113, 260, 261), (113, 259, 260), (113, 261, 252), (262, 115, 263), (263, 115, 264), (265, 115, 262), (266, 115, 265), (267, 115, 266), (256, 115, 267), (114, 115, 256), (268, 269, 270), (271, 269, 268), (118, 269, 271), (272, 268, 273), (271, 268, 272), (274, 118, 271), (275, 118, 274), (276, 118, 275), (277, 118, 276), (264, 118, 277), (115, 118, 264), (118, 117, 269), (269, 117, 278), (116, 279, 280), (278, 116, 280), (278, 117, 116), (281, 282, 283), (281, 283, 120), (283, 284, 120), (284, 285, 120), (285, 286, 120), (286, 287, 120), (287, 279, 120), (279, 116, 120), (281, 120, 119), (122, 281, 119), (122, 288, 281), (289, 290, 121), (121, 290, 291), (121, 291, 288), (121, 288, 122), (123, 292, 121), (292, 293, 121), (293, 294, 121), (294, 295, 121), (295, 296, 121), (296, 297, 121), (297, 289, 121), (298, 299, 124), (124, 299, 300), (124, 300, 301), (124, 301, 302), (124, 302, 303), (124, 303, 292), (124, 292, 123), (304, 124, 305), (304, 306, 307), (307, 308, 309), (307, 309, 304), (309, 298, 124), (309, 124, 304), (124, 125, 305), (310, 311, 312), (312, 313, 305), (312, 305, 310), (310, 305, 125), (310, 125, 314), (125, 126, 314), (126, 315, 314), (315, 316, 314), (316, 317, 314), (318, 315, 128), (127, 315, 126), (128, 315, 127), (319, 129, 320), (319, 321, 322), (322, 318, 128), (322, 128, 129), (322, 129, 319), (323, 324, 325), (326, 324, 327), (325, 324, 129), (320, 326, 328), (129, 326, 320), (324, 326, 129), (325, 129, 131), (325, 131, 329), (325, 329, 330), (325, 330, 331), (325, 331, 332), (325, 332, 333), (329, 131, 334), (334, 131, 130), (334, 130, 335), (335, 130, 132), (336, 132, 337), (336, 338, 339), (339, 340, 341), (339, 341, 336), (341, 335, 132), (341, 132, 336), (132, 133, 337), (342, 343, 344), (345, 343, 346), (344, 343, 133), (337, 345, 347), (133, 345, 337), (343, 345, 133), (344, 133, 134), (348, 134, 349), (348, 350, 351), (351, 352, 353), (351, 353, 348), (353, 344, 134), (353, 134, 348), (134, 135, 349), (139, 354, 355), (137, 139, 356), (356, 139, 355), (136, 137, 356), (357, 135, 358), (357, 359, 360), (360, 361, 349), (360, 349, 135), (360, 135, 357), (135, 136, 358), (136, 356, 358), (362, 138, 363), (362, 364, 365), (365, 366, 367), (365, 138, 362), (367, 368, 369), (367, 369, 138), (367, 138, 365), (138, 140, 363), (140, 141, 363), (141, 370, 363), (370, 371, 363), (371, 372, 363), (373, 354, 139), (373, 139, 138), (373, 138, 369), (374, 370, 143), (142, 370, 141), (143, 370, 142), (375, 376, 377), (377, 374, 143), (377, 143, 375), (375, 143, 144), (375, 144, 378), (379, 380, 381), (382, 380, 383), (381, 380, 144), (378, 382, 384), (144, 382, 378), (380, 382, 144), (381, 144, 145), (385, 386, 387), (388, 386, 385), (389, 386, 145), (388, 385, 390), (145, 386, 388), (145, 388, 381), (146, 389, 145), (391, 146, 392), (393, 394, 392), (146, 393, 392), (395, 391, 392), (146, 147, 393), (396, 389, 391), (389, 146, 391), (397, 147, 398), (398, 399, 400), (397, 398, 400), (401, 397, 400), (147, 149, 398), (393, 147, 397), (402, 403, 398), (149, 402, 398), (404, 405, 398), (403, 404, 398), (200, 402, 149), (199, 200, 149), (148, 199, 149), (179, 406, 407), (180, 179, 407), (408, 180, 407), (408, 181, 180), (150, 409, 406), (406, 179, 150), (163, 410, 411), (409, 163, 412), (412, 163, 411), (150, 163, 409), (162, 413, 414), (163, 162, 410), (410, 162, 414), (415, 162, 178), (415, 178, 416), (413, 162, 415), (177, 417, 416), (178, 177, 416), (418, 417, 176), (176, 417, 177), (175, 419, 418), (175, 418, 176), (420, 174, 421), (175, 174, 420), (420, 419, 175), (174, 155, 422), (421, 174, 423), (423, 174, 422), (155, 152, 424), (425, 155, 426), (426, 155, 424), (422, 155, 425), (152, 151, 427), (424, 152, 427), (151, 164, 428), (427, 151, 428), (164, 173, 429), (428, 164, 429), (429, 173, 430), (172, 431, 430), (173, 172, 430), (432, 431, 433), (433, 431, 172), (433, 172, 165), (433, 165, 157), (434, 433, 435), (435, 433, 157), (436, 435, 157), (156, 436, 157), (437, 436, 156), (438, 437, 168), (168, 437, 156), (439, 438, 168), (161, 439, 168), (440, 439, 161), (160, 440, 161), (160, 441, 440), (170, 441, 160), (442, 441, 170), (443, 442, 170), (444, 443, 169), (169, 443, 170), (169, 445, 446), (447, 444, 446), (444, 169, 446), (169, 159, 445), (448, 445, 159), (158, 448, 159), (449, 448, 158), (449, 158, 167), (450, 449, 167), (450, 167, 166), (166, 451, 450), (171, 451, 166), (452, 451, 171), (452, 453, 454), (453, 452, 171), (453, 171, 154), (453, 455, 456), (154, 455, 453), (457, 455, 154), (153, 457, 154), (408, 457, 153), (408, 153, 181), (192, 458, 459), (193, 192, 459), (195, 193, 459), (191, 460, 458), (192, 191, 458), (461, 462, 460), (190, 461, 191), (191, 461, 460), (463, 461, 190), (189, 463, 190), (464, 463, 189), (465, 464, 185), (185, 464, 189), (466, 467, 468), (469, 467, 466), (470, 467, 469), (471, 466, 472), (469, 466, 471), (473, 470, 469), (474, 470, 473), (475, 470, 474), (476, 470, 475), (465, 470, 476), (185, 470, 465), (188, 470, 185), (207, 206, 186), (188, 206, 470), (186, 206, 188), (187, 208, 207), (186, 187, 207), (209, 208, 182), (182, 208, 187), (184, 203, 202), (182, 184, 209), (209, 184, 202), (201, 203, 183), (183, 203, 184), (197, 403, 402), (200, 197, 402), (198, 404, 403), (197, 198, 403), (194, 477, 405), (198, 194, 404), (404, 194, 405), (196, 478, 477), (194, 196, 477), (195, 459, 478), (196, 195, 478), (470, 206, 205), (467, 470, 205), (467, 205, 204), (468, 467, 215), (215, 467, 204), (468, 215, 214), (466, 468, 214), (466, 214, 213), (472, 466, 213), (472, 213, 210), (471, 472, 210), (479, 471, 210), (479, 210, 211), (480, 479, 211), (480, 211, 212), (481, 480, 221), (221, 480, 212), (481, 221, 220), (482, 481, 220), (482, 220, 218), (483, 482, 218), (484, 483, 218), (484, 218, 219), (485, 484, 219), (485, 219, 217), (486, 485, 217), (486, 217, 216), (487, 486, 228), (228, 486, 216), (487, 228, 227), (488, 487, 227), (488, 227, 226), (489, 488, 226), (489, 226, 225), (490, 489, 225), (491, 490, 225), (491, 225, 223), (492, 491, 493), (493, 491, 223), (494, 495, 496), (497, 495, 494), (498, 495, 497), (499, 494, 500), (497, 494, 499), (501, 498, 497), (502, 498, 501), (503, 498, 502), (504, 498, 503), (493, 498, 504), (223, 498, 493), (224, 498, 223), (224, 222, 229), (498, 224, 230), (230, 224, 229), (495, 498, 230), (233, 495, 230), (496, 495, 233), (232, 496, 233), (494, 496, 232), (242, 494, 231), (231, 494, 232), (500, 494, 242), (241, 500, 242), (499, 500, 241), (505, 499, 239), (239, 499, 241), (506, 505, 239), (238, 506, 239), (507, 506, 238), (508, 507, 235), (235, 507, 238), (509, 510, 511), (512, 510, 509), (513, 510, 512), (514, 509, 515), (512, 509, 514), (516, 513, 512), (517, 513, 516), (518, 513, 517), (519, 513, 518), (508, 513, 519), (235, 513, 508), (240, 513, 235), (240, 234, 247), (513, 240, 248), (248, 240, 247), (234, 237, 249), (247, 234, 249), (237, 236, 243), (249, 237, 243), (510, 513, 248), (246, 510, 248), (511, 510, 246), (255, 511, 245), (245, 511, 246), (509, 511, 255), (251, 509, 255), (515, 509, 251), (250, 515, 251), (514, 515, 250), (520, 514, 254), (254, 514, 250), (520, 254, 521), (521, 254, 253), (522, 521, 253), (261, 522, 252), (252, 522, 253), (522, 261, 523), (523, 261, 260), (524, 523, 260), (525, 524, 259), (259, 524, 260), (525, 259, 526), (526, 259, 258), (527, 526, 258), (257, 527, 258), (528, 527, 257), (267, 528, 256), (256, 528, 257), (529, 528, 267), (266, 529, 267), (530, 529, 266), (265, 530, 266), (531, 530, 265), (532, 531, 262), (262, 531, 265), (533, 532, 262), (263, 533, 262), (534, 533, 263), (277, 534, 264), (264, 534, 263), (535, 534, 277), (276, 535, 277), (536, 535, 276), (537, 536, 275), (275, 536, 276), (538, 537, 275), (274, 538, 275), (539, 538, 274), (540, 539, 271), (271, 539, 274), (541, 542, 543), (544, 542, 545), (543, 542, 544), (546, 544, 547), (543, 544, 546), (543, 546, 548), (543, 548, 549), (543, 549, 550), (543, 550, 551), (543, 551, 540), (543, 540, 271), (543, 271, 272), (286, 285, 273), (273, 285, 543), (273, 543, 272), (287, 286, 268), (268, 286, 273), (280, 279, 270), (270, 279, 287), (270, 287, 268), (269, 278, 270), (270, 278, 280), (285, 284, 543), (543, 284, 541), (284, 283, 541), (541, 283, 552), (541, 552, 542), (553, 554, 555), (553, 556, 557), (557, 558, 559), (557, 559, 554), (557, 554, 553), (554, 560, 555), (560, 561, 555), (561, 562, 555), (562, 563, 555), (563, 552, 555), (552, 283, 555), (283, 282, 555), (282, 281, 288), (555, 282, 291), (291, 282, 288), (553, 555, 291), (290, 553, 291), (556, 553, 290), (297, 556, 289), (289, 556, 290), (557, 556, 297), (296, 557, 297), (558, 557, 296), (295, 558, 296), (559, 558, 295), (564, 559, 294), (294, 559, 295), (565, 564, 294), (293, 565, 294), (566, 565, 293), (303, 566, 292), (292, 566, 293), (567, 566, 303), (302, 567, 303), (568, 567, 302), (301, 568, 302), (569, 568, 301), (570, 569, 300), (300, 569, 301), (571, 570, 300), (299, 571, 300), (572, 571, 299), (309, 572, 298), (298, 572, 299), (573, 574, 313), (313, 574, 304), (313, 304, 305), (575, 572, 309), (308, 575, 309), (576, 575, 308), (307, 576, 308), (306, 577, 578), (576, 306, 578), (576, 307, 306), (574, 577, 304), (304, 577, 306), (579, 580, 581), (581, 580, 310), (581, 310, 314), (582, 583, 584), (585, 583, 586), (584, 583, 317), (314, 585, 581), (317, 585, 314), (583, 585, 317), (584, 317, 587), (584, 587, 588), (584, 588, 589), (584, 589, 590), (584, 590, 591), (584, 591, 592), (321, 587, 322), (322, 587, 317), (322, 317, 316), (322, 316, 318), (318, 316, 315), (593, 573, 312), (312, 573, 313), (594, 595, 311), (311, 595, 593), (311, 593, 312), (580, 594, 310), (310, 594, 311), (328, 589, 320), (320, 589, 588), (320, 588, 319), (319, 588, 321), (321, 588, 587), (596, 333, 597), (596, 598, 599), (599, 600, 601), (599, 333, 596), (601, 325, 333), (601, 333, 599), (333, 602, 597), (602, 603, 597), (603, 604, 597), (604, 605, 597), (605, 606, 597), (606, 607, 597), (601, 608, 325), (325, 608, 609), (325, 609, 323), (602, 333, 338), (338, 333, 332), (338, 332, 339), (332, 331, 339), (339, 331, 340), (331, 330, 340), (340, 330, 341), (330, 329, 341), (341, 329, 334), (341, 334, 335), (326, 590, 328), (328, 590, 589), (327, 591, 326), (326, 591, 590), (324, 610, 327), (327, 610, 592), (327, 592, 591), (323, 609, 324), (324, 609, 610), (347, 604, 337), (337, 604, 603), (337, 603, 336), (336, 603, 338), (338, 603, 602), (353, 611, 344), (344, 611, 612), (344, 612, 342), (345, 605, 347), (347, 605, 604), (346, 606, 345), (345, 606, 605), (343, 613, 346), (346, 613, 607), (346, 607, 606), (342, 612, 343), (343, 612, 613), (361, 614, 349), (349, 614, 615), (349, 615, 348), (352, 616, 353), (353, 616, 611), (351, 617, 352), (352, 617, 616), (350, 618, 351), (351, 618, 619), (351, 619, 617), (348, 615, 350), (350, 615, 618), (620, 621, 622), (623, 621, 624), (622, 621, 623), (358, 623, 625), (356, 623, 358), (622, 623, 356), (622, 356, 355), (622, 355, 626), (622, 626, 627), (622, 627, 628), (622, 628, 629), (622, 629, 630), (354, 373, 626), (355, 354, 626), (625, 631, 358), (358, 631, 632), (358, 632, 357), (360, 633, 361), (361, 633, 614), (359, 634, 360), (360, 634, 635), (360, 635, 633), (357, 632, 359), (359, 632, 634), (636, 372, 637), (636, 638, 639), (639, 640, 363), (639, 363, 372), (639, 372, 636), (372, 641, 637), (641, 642, 637), (642, 643, 637), (643, 644, 637), (644, 645, 637), (645, 646, 637), (363, 640, 647), (362, 363, 648), (648, 363, 647), (376, 641, 377), (377, 641, 372), (377, 372, 371), (377, 371, 374), (374, 371, 370), (369, 368, 627), (373, 369, 626), (626, 369, 627), (368, 367, 628), (627, 368, 628), (367, 366, 629), (628, 367, 629), (366, 365, 649), (629, 366, 630), (630, 366, 649), (365, 364, 650), (649, 365, 650), (364, 362, 648), (650, 364, 648), (384, 643, 378), (378, 643, 642), (378, 642, 375), (375, 642, 376), (376, 642, 641), (388, 651, 381), (381, 651, 652), (381, 652, 379), (382, 644, 384), (384, 644, 643), (383, 645, 382), (382, 645, 644), (380, 653, 383), (383, 653, 646), (383, 646, 645), (379, 652, 380), (380, 652, 653), (396, 654, 389), (389, 654, 655), (389, 655, 386), (390, 656, 388), (388, 656, 651), (385, 657, 390), (390, 657, 656), (387, 658, 385), (385, 658, 659), (385, 659, 657), (386, 655, 387), (387, 655, 658), (397, 660, 393), (393, 660, 661), (393, 661, 394), (391, 662, 396), (396, 662, 654), (395, 663, 391), (391, 663, 664), (391, 664, 662), (392, 665, 395), (395, 665, 663), (394, 661, 392), (392, 661, 665), (666, 667, 668), (669, 667, 666), (670, 667, 405), (669, 666, 671), (405, 667, 669), (405, 669, 398), (477, 670, 405), (478, 670, 477), (459, 670, 478), (458, 670, 459), (460, 670, 458), (462, 670, 460), (669, 672, 398), (398, 672, 673), (398, 673, 399), (401, 674, 397), (397, 674, 660), (400, 675, 401), (401, 675, 674), (399, 673, 400), (400, 673, 676), (400, 676, 675), (677, 407, 406), (678, 679, 407), (677, 680, 407), (680, 678, 407), (681, 682, 407), (679, 681, 407), (682, 683, 407), (684, 685, 686), (457, 685, 684), (687, 685, 408), (688, 684, 689), (457, 684, 688), (408, 685, 457), (690, 687, 408), (408, 407, 683), (691, 408, 692), (692, 408, 683), (693, 408, 691), (694, 408, 693), (695, 408, 694), (690, 408, 695), (406, 409, 696), (406, 697, 698), (406, 696, 697), (406, 699, 700), (406, 698, 699), (406, 701, 677), (406, 700, 701), (702, 703, 704), (409, 412, 704), (703, 409, 704), (705, 702, 704), (706, 707, 409), (708, 709, 702), (709, 703, 702), (703, 706, 409), (710, 711, 409), (707, 710, 409), (711, 696, 409), (412, 411, 704), (704, 411, 712), (410, 713, 714), (712, 410, 714), (712, 411, 410), (414, 715, 410), (410, 715, 716), (717, 716, 718), (410, 716, 717), (410, 719, 720), (410, 720, 721), (410, 721, 713), (719, 410, 717), (413, 415, 722), (414, 413, 715), (715, 413, 722), (723, 724, 416), (416, 724, 725), (416, 725, 722), (416, 722, 415), (416, 417, 726), (726, 727, 416), (727, 728, 416), (728, 729, 416), (729, 730, 416), (730, 731, 416), (731, 723, 416), (418, 732, 417), (417, 732, 733), (417, 733, 734), (417, 734, 735), (417, 735, 736), (417, 736, 737), (417, 737, 726), (419, 738, 418), (418, 738, 739), (418, 739, 740), (418, 740, 741), (418, 741, 742), (418, 742, 743), (418, 743, 732), (419, 420, 744), (745, 419, 744), (746, 745, 744), (745, 747, 419), (747, 748, 419), (748, 749, 419), (749, 750, 419), (750, 751, 419), (751, 738, 419), (420, 421, 744), (744, 421, 423), (744, 423, 752), (422, 753, 754), (422, 754, 755), (422, 755, 756), (422, 756, 752), (422, 752, 423), (425, 757, 422), (758, 757, 759), (422, 757, 758), (760, 758, 761), (422, 758, 760), (422, 760, 762), (422, 762, 763), (422, 763, 764), (422, 764, 765), (422, 765, 766), (422, 766, 767), (422, 767, 753), (425, 426, 757), (757, 426, 768), (769, 768, 424), (424, 768, 426), (427, 770, 424), (424, 770, 771), (424, 771, 772), (424, 772, 773), (424, 773, 774), (424, 774, 775), (424, 775, 769), (427, 428, 776), (776, 777, 427), (777, 778, 427), (778, 779, 427), (779, 780, 427), (780, 781, 427), (781, 770, 427), (428, 429, 782), (782, 783, 428), (783, 784, 428), (784, 785, 428), (785, 786, 428), (786, 787, 428), (787, 776, 428), (430, 788, 429), (429, 788, 789), (429, 789, 790), (429, 790, 791), (429, 791, 792), (429, 792, 793), (429, 793, 782), (432, 794, 795), (431, 432, 788), (788, 432, 795), (430, 431, 788), (794, 432, 796), (796, 432, 433), (796, 433, 797), (798, 799, 800), (801, 799, 802), (800, 799, 433), (797, 801, 803), (433, 801, 797), (799, 801, 433), (800, 433, 434), (800, 434, 804), (800, 804, 805), (800, 805, 806), (800, 806, 807), (804, 434, 808), (808, 434, 435), (808, 435, 436), (809, 810, 811), (436, 810, 808), (811, 810, 436), (811, 436, 437), (811, 437, 812), (813, 437, 814), (813, 815, 816), (816, 817, 812), (816, 812, 437), (816, 437, 813), (437, 438, 814), (438, 818, 814), (819, 438, 820), (820, 821, 822), (819, 820, 822), (823, 819, 822), (818, 438, 819), (438, 439, 820), (439, 824, 820), (825, 826, 827), (439, 826, 825), (828, 826, 439), (824, 825, 829), (439, 825, 824), (440, 828, 439), (830, 828, 440), (831, 832, 833), (440, 832, 831), (834, 832, 440), (440, 831, 830), (441, 834, 440), (835, 834, 441), (836, 834, 835), (837, 834, 836), (838, 834, 837), (839, 834, 838), (840, 841, 835), (442, 840, 441), (441, 840, 835), (442, 443, 840), (842, 444, 843), (844, 845, 843), (444, 844, 843), (846, 842, 843), (841, 840, 842), (840, 443, 842), (443, 444, 842), (444, 847, 844), (848, 849, 850), (850, 851, 852), (444, 850, 852), (853, 847, 852), (847, 444, 852), (444, 447, 850), (447, 848, 850), (854, 855, 850), (849, 854, 850), (856, 857, 850), (855, 856, 850), (857, 858, 850), (859, 860, 861), (445, 860, 859), (862, 860, 445), (863, 859, 864), (445, 859, 863), (448, 862, 445), (865, 862, 448), (866, 848, 446), (446, 848, 447), (867, 866, 446), (863, 867, 445), (445, 867, 446), (868, 448, 869), (869, 870, 871), (868, 869, 871), (872, 868, 871), (865, 448, 868), (448, 449, 869), (449, 873, 869), (874, 875, 876), (449, 875, 874), (877, 875, 449), (873, 874, 878), (449, 874, 873), (450, 877, 449), (879, 877, 450), (880, 881, 882), (450, 881, 880), (883, 881, 450), (450, 880, 879), (451, 883, 450), (884, 883, 451), (885, 883, 884), (886, 883, 885), (887, 884, 451), (454, 887, 452), (452, 887, 451), (453, 456, 888), (888, 889, 890), (453, 888, 890), (891, 892, 890), (892, 453, 890), (893, 894, 888), (456, 893, 888), (895, 896, 888), (894, 895, 888), (896, 897, 888), (898, 899, 900), (453, 898, 900), (887, 454, 900), (454, 453, 900), (453, 892, 898), (455, 457, 688), (688, 689, 893), (455, 688, 456), (456, 688, 893), (901, 902, 461), (461, 463, 464), (901, 461, 464), (903, 901, 464), (904, 905, 461), (906, 902, 901), (902, 907, 461), (907, 904, 461), (908, 909, 461), (905, 908, 461), (909, 670, 461), (670, 462, 461), (903, 464, 465), (476, 903, 465), (901, 903, 476), (475, 901, 476), (906, 901, 475), (910, 906, 474), (474, 906, 475), (911, 910, 474), (473, 911, 474), (912, 911, 473), (913, 912, 469), (469, 912, 473), (914, 915, 479), (479, 480, 481), (916, 479, 481), (482, 483, 481), (483, 916, 481), (916, 914, 479), (917, 918, 479), (915, 917, 479), (913, 469, 479), (918, 913, 479), (469, 471, 479), (488, 919, 486), (484, 485, 486), (919, 484, 486), (487, 488, 486), (920, 921, 484), (489, 490, 488), (490, 919, 488), (919, 920, 484), (922, 923, 484), (921, 922, 484), (923, 916, 484), (916, 483, 484), (924, 925, 491), (491, 492, 926), (927, 491, 926), (928, 929, 926), (929, 927, 926), (927, 924, 491), (930, 931, 491), (925, 930, 491), (932, 933, 491), (931, 932, 491), (933, 919, 491), (919, 490, 491), (926, 492, 493), (504, 926, 493), (928, 926, 504), (503, 928, 504), (929, 928, 503), (934, 929, 502), (502, 929, 503), (935, 934, 502), (501, 935, 502), (936, 935, 501), (937, 936, 497), (497, 936, 501), (938, 939, 505), (505, 506, 507), (938, 505, 507), (940, 938, 507), (941, 942, 505), (943, 939, 938), (939, 944, 505), (944, 941, 505), (945, 937, 505), (942, 945, 505), (937, 497, 505), (497, 499, 505), (940, 507, 508), (519, 940, 508), (938, 940, 519), (518, 938, 519), (943, 938, 518), (946, 943, 517), (517, 943, 518), (946, 517, 947), (947, 517, 516), (948, 947, 516), (949, 948, 512), (512, 948, 516), (950, 951, 520), (520, 521, 522), (952, 520, 522), (523, 524, 522), (524, 952, 522), (952, 950, 520), (953, 954, 520), (951, 953, 520), (949, 512, 520), (954, 949, 520), (512, 514, 520), (529, 955, 527), (525, 526, 527), (955, 525, 527), (528, 529, 527), (956, 957, 525), (530, 531, 529), (531, 955, 529), (955, 956, 525), (958, 959, 525), (957, 958, 525), (959, 952, 525), (952, 524, 525), (960, 961, 532), (532, 533, 534), (962, 532, 534), (535, 536, 534), (536, 962, 534), (962, 960, 532), (963, 964, 532), (961, 963, 532), (965, 966, 532), (964, 965, 532), (966, 955, 532), (955, 531, 532), (967, 968, 539), (537, 538, 539), (968, 537, 539), (969, 967, 539), (970, 971, 537), (972, 968, 967), (968, 970, 537), (973, 974, 537), (971, 973, 537), (974, 962, 537), (962, 536, 537), (969, 539, 540), (551, 969, 540), (967, 969, 551), (550, 967, 551), (972, 967, 550), (975, 972, 549), (549, 972, 550), (976, 975, 549), (548, 976, 549), (977, 976, 548), (978, 977, 546), (546, 977, 548), (979, 980, 981), (979, 982, 983), (983, 984, 985), (983, 985, 980), (983, 980, 979), (980, 986, 981), (986, 987, 981), (987, 988, 981), (988, 989, 981), (989, 978, 981), (978, 546, 981), (546, 547, 981), (562, 561, 544), (544, 561, 981), (544, 981, 547), (563, 562, 545), (545, 562, 544), (552, 563, 542), (542, 563, 545), (561, 560, 981), (981, 560, 979), (560, 554, 979), (979, 554, 990), (979, 990, 982), (565, 566, 564), (568, 566, 567), (991, 566, 568), (991, 568, 569), (564, 566, 991), (564, 991, 992), (564, 992, 993), (564, 993, 994), (564, 994, 995), (564, 995, 990), (564, 990, 554), (564, 554, 559), (571, 996, 570), (571, 572, 575), (575, 576, 578), (575, 578, 996), (575, 996, 571), (996, 997, 570), (997, 998, 570), (998, 999, 570), (999, 1000, 570), (1000, 1001, 570), (1001, 991, 570), (991, 569, 570), (1002, 578, 1003), (1002, 1004, 1005), (1005, 1006, 1007), (1005, 578, 1002), (1007, 996, 578), (1007, 578, 1005), (578, 577, 1003), (577, 574, 1003), (574, 573, 1003), (573, 593, 1003), (593, 595, 1003), (1008, 579, 585), (585, 579, 581), (1009, 595, 1010), (1009, 1011, 1012), (1012, 1013, 1003), (1012, 1003, 595), (1012, 595, 1009), (595, 594, 1010), (594, 580, 1010), (580, 579, 1010), (579, 1008, 1010), (1008, 1014, 1010), (1014, 1015, 1010), (1016, 592, 1017), (1016, 1018, 1019), (1019, 1020, 1021), (1019, 1021, 1016), (1021, 584, 592), (1021, 592, 1016), (592, 610, 1017), (610, 609, 1017), (609, 608, 1017), (608, 1022, 1017), (1022, 1023, 1017), (1023, 1024, 1017), (1025, 1026, 1021), (1021, 1026, 582), (1021, 582, 584), (1014, 1008, 586), (586, 1008, 585), (1027, 1015, 583), (583, 1015, 1014), (583, 1014, 586), (1026, 1027, 582), (582, 1027, 583), (1028, 1029, 1030), (1031, 1029, 1032), (1030, 1029, 607), (597, 1031, 1033), (607, 1031, 597), (1029, 1031, 607), (1030, 607, 613), (1030, 613, 612), (1030, 612, 611), (1030, 611, 616), (1030, 616, 617), (1030, 617, 619), (1033, 1034, 597), (597, 1034, 1035), (597, 1035, 596), (600, 1022, 601), (601, 1022, 608), (599, 1023, 600), (600, 1023, 1022), (598, 1036, 599), (599, 1036, 1024), (599, 1024, 1023), (596, 1035, 598), (598, 1035, 1036), (1037, 619, 1038), (1037, 1039, 1040), (1040, 1041, 1042), (1040, 619, 1037), (1042, 1030, 619), (1042, 619, 1040), (619, 618, 1038), (618, 615, 1038), (615, 614, 1038), (614, 633, 1038), (633, 635, 1038), (1043, 630, 1044), (1043, 1045, 1046), (1046, 1047, 1048), (1046, 1048, 1043), (1048, 622, 630), (1048, 630, 1043), (630, 649, 1044), (649, 650, 1044), (650, 648, 1044), (648, 647, 1044), (647, 1049, 1044), (1049, 1050, 1044), (1048, 1051, 622), (622, 1051, 1052), (622, 1052, 620), (623, 1053, 625), (625, 1053, 631), (624, 1054, 623), (623, 1054, 1053), (621, 1055, 624), (624, 1055, 1056), (624, 1056, 1054), (620, 1052, 621), (621, 1052, 1055), (1057, 635, 1058), (1057, 1059, 1060), (1060, 1061, 1038), (1060, 1038, 635), (1060, 635, 1057), (635, 634, 1058), (634, 632, 1058), (632, 631, 1058), (631, 1053, 1058), (1053, 1054, 1058), (1054, 1056, 1058), (1062, 1063, 1064), (1065, 1063, 1066), (1064, 1063, 646), (637, 1065, 1067), (646, 1065, 637), (1063, 1065, 646), (1064, 646, 653), (1064, 653, 652), (1064, 652, 651), (1064, 651, 656), (1064, 656, 657), (1064, 657, 659), (637, 1067, 1068), (636, 637, 1069), (1069, 637, 1068), (640, 639, 1049), (647, 640, 1049), (639, 638, 1070), (1049, 639, 1050), (1050, 639, 1070), (638, 636, 1069), (1070, 638, 1069), (1071, 1072, 1073), (659, 1072, 1071), (1074, 1072, 659), (1075, 1071, 1076), (659, 1071, 1075), (1064, 659, 1075), (658, 1074, 659), (655, 1074, 658), (654, 1074, 655), (662, 1074, 654), (664, 1074, 662), (1077, 1078, 1079), (664, 1078, 1077), (1080, 1078, 664), (1074, 1077, 1081), (664, 1077, 1074), (663, 1080, 664), (665, 1080, 663), (661, 1080, 665), (660, 1080, 661), (674, 1080, 660), (675, 1080, 674), (676, 1080, 675), (670, 909, 667), (667, 909, 1082), (667, 1082, 1083), (671, 1084, 669), (669, 1084, 672), (666, 1085, 671), (671, 1085, 1084), (668, 1086, 666), (666, 1086, 1087), (666, 1087, 1085), (667, 1083, 668), (668, 1083, 1086), (1088, 1089, 1090), (676, 1089, 1088), (1091, 1089, 676), (1092, 1088, 1093), (676, 1088, 1092), (1080, 1092, 1094), (676, 1092, 1080), (673, 1091, 676), (672, 1091, 673), (1084, 1091, 672), (1085, 1091, 1084), (1087, 1091, 1085), (1095, 692, 683), (1096, 1095, 682), (682, 1095, 683), (1096, 682, 681), (1097, 1096, 681), (1097, 681, 679), (1091, 1097, 679), (1089, 1091, 679), (1089, 679, 678), (1090, 1089, 678), (1090, 678, 680), (1088, 1090, 680), (1088, 680, 677), (1093, 1088, 701), (701, 1088, 677), (685, 687, 1098), (1099, 685, 1098), (687, 690, 695), (1098, 687, 1100), (1100, 687, 695), (689, 684, 894), (893, 689, 894), (684, 686, 895), (894, 684, 895), (686, 685, 1099), (895, 686, 896), (896, 686, 1099), (1100, 695, 694), (1101, 1100, 694), (1101, 694, 693), (1102, 1101, 693), (1102, 693, 691), (1103, 1102, 691), (1104, 1103, 691), (1104, 691, 692), (1095, 1104, 692), (1093, 701, 700), (1092, 1093, 700), (1092, 700, 699), (1094, 1092, 699), (1094, 699, 698), (1080, 1094, 698), (1078, 1080, 698), (1078, 698, 697), (1079, 1078, 697), (1079, 697, 696), (1077, 1079, 711), (711, 1079, 696), (1077, 711, 710), (1081, 1077, 710), (1081, 710, 707), (1074, 1081, 707), (1072, 1074, 707), (1072, 707, 706), (1073, 1072, 706), (1073, 706, 703), (1071, 1073, 1105), (1105, 1073, 703), (1106, 1107, 709), (1106, 1108, 1109), (1109, 1110, 1111), (1109, 1111, 1106), (1111, 1112, 1107), (1111, 1107, 1106), (1107, 1113, 709), (1113, 1114, 709), (1114, 1115, 709), (1115, 1116, 709), (1116, 1105, 709), (1105, 703, 709), (708, 720, 709), (709, 720, 719), (709, 719, 1106), (702, 721, 708), (708, 721, 720), (705, 714, 702), (702, 714, 713), (702, 713, 721), (704, 712, 705), (705, 712, 714), (1106, 719, 1108), (1108, 719, 717), (1108, 717, 1109), (1109, 717, 718), (1109, 718, 1117), (1118, 1119, 716), (1120, 1119, 1121), (716, 1119, 1122), (1123, 1120, 1124), (1122, 1120, 1123), (1119, 1120, 1122), (716, 1122, 1125), (716, 1125, 1126), (716, 1126, 1127), (716, 1127, 1128), (716, 1128, 1117), (716, 1117, 718), (716, 715, 722), (1118, 716, 725), (725, 716, 722), (1119, 1118, 725), (724, 1119, 725), (1121, 1119, 724), (731, 1121, 723), (723, 1121, 724), (1120, 1121, 731), (730, 1120, 731), (1124, 1120, 730), (729, 1124, 730), (1123, 1124, 729), (1129, 1123, 728), (728, 1123, 729), (1130, 1129, 728), (727, 1130, 728), (1131, 1130, 727), (737, 1131, 726), (726, 1131, 727), (1132, 1131, 737), (736, 1132, 737), (1133, 1132, 736), (735, 1133, 736), (1134, 1133, 735), (1135, 1134, 734), (734, 1134, 735), (1136, 1135, 734), (733, 1136, 734), (1137, 1136, 733), (743, 1137, 732), (732, 1137, 733), (1138, 1137, 743), (742, 1138, 743), (1139, 1138, 742), (741, 1139, 742), (1058, 1139, 741), (1057, 1058, 740), (740, 1058, 741), (1059, 1057, 740), (739, 1059, 740), (1059, 739, 1060), (1060, 739, 738), (1060, 738, 751), (1061, 1060, 751), (750, 1061, 751), (1061, 750, 1038), (1038, 750, 749), (1038, 749, 1037), (1037, 749, 1039), (1039, 749, 748), (1039, 748, 1040), (1040, 748, 747), (1040, 747, 1140), (1141, 1142, 745), (1141, 1143, 1144), (1144, 1145, 1146), (1144, 1146, 1141), (1146, 1147, 1142), (1146, 1142, 1141), (1142, 1148, 745), (1148, 1149, 745), (1149, 1150, 745), (1150, 1151, 745), (1151, 1140, 745), (1140, 747, 745), (746, 756, 745), (745, 756, 755), (745, 755, 1141), (744, 752, 746), (746, 752, 756), (1141, 755, 1143), (1143, 755, 754), (1143, 754, 1144), (1144, 754, 753), (1144, 753, 767), (1144, 767, 1145), (1145, 767, 766), (1145, 766, 1146), (1146, 766, 765), (1146, 765, 1147), (1147, 765, 764), (1147, 764, 1152), (764, 763, 1152), (1152, 763, 1153), (1153, 763, 1154), (1154, 763, 762), (1154, 762, 1155), (1156, 1157, 760), (1156, 1158, 1159), (1159, 1160, 1161), (1159, 1157, 1156), (1161, 1162, 1157), (1161, 1157, 1159), (1157, 1163, 760), (1163, 1164, 760), (1164, 1165, 760), (1165, 1166, 760), (1166, 1155, 760), (1155, 762, 760), (761, 773, 760), (760, 773, 772), (760, 772, 1156), (758, 774, 761), (761, 774, 773), (759, 775, 758), (758, 775, 774), (757, 768, 759), (759, 768, 769), (759, 769, 775), (1156, 772, 1158), (1158, 772, 771), (1158, 771, 1159), (1159, 771, 770), (1159, 770, 781), (1159, 781, 1160), (1160, 781, 780), (1160, 780, 1161), (1161, 780, 779), (1161, 779, 1162), (1162, 779, 778), (1162, 778, 1167), (1167, 778, 1168), (1168, 778, 777), (1168, 777, 1169), (1169, 777, 776), (1169, 776, 787), (1169, 787, 1170), (1170, 787, 786), (1170, 786, 1171), (1171, 786, 785), (1171, 785, 1010), (1010, 785, 784), (1010, 784, 1009), (1009, 784, 1011), (1011, 784, 783), (1011, 783, 1012), (1012, 783, 782), (1012, 782, 793), (1012, 793, 1013), (1013, 793, 792), (1013, 792, 1003), (1003, 792, 791), (1003, 791, 1002), (1002, 791, 1004), (1004, 791, 790), (1004, 790, 1005), (1005, 790, 789), (1005, 789, 1172), (1173, 788, 1174), (1173, 1175, 1176), (1176, 1172, 789), (1176, 789, 788), (1176, 788, 1173), (788, 795, 1174), (795, 1177, 1174), (1177, 1178, 1174), (1178, 1179, 1174), (1179, 1180, 1174), (1180, 1181, 1174), (1181, 1182, 1174), (794, 796, 1177), (795, 794, 1177), (797, 803, 1178), (796, 797, 1177), (1177, 797, 1178), (798, 800, 1183), (1184, 798, 1183), (807, 1185, 1186), (800, 807, 1183), (1183, 807, 1186), (1187, 1188, 1189), (807, 1188, 1185), (806, 1188, 807), (1189, 1188, 806), (1189, 806, 1190), (1189, 1190, 1191), (1189, 1191, 1192), (1189, 1192, 1193), (1189, 1193, 1194), (1189, 1194, 1195), (1189, 1195, 1196), (1190, 806, 809), (809, 806, 805), (809, 805, 810), (805, 804, 810), (810, 804, 808), (803, 801, 1179), (1178, 803, 1179), (801, 802, 1180), (1179, 801, 1180), (802, 799, 1197), (1180, 802, 1181), (1181, 802, 1197), (799, 798, 1184), (1197, 799, 1184), (1191, 1190, 811), (811, 1190, 809), (1192, 1191, 817), (817, 1191, 811), (817, 811, 812), (1198, 1199, 814), (814, 1199, 813), (1200, 1198, 819), (819, 1198, 814), (819, 814, 818), (1193, 1192, 816), (816, 1192, 817), (1194, 1193, 815), (815, 1193, 816), (1199, 1195, 813), (813, 1195, 1194), (813, 1194, 815), (820, 971, 821), (821, 971, 970), (829, 973, 824), (824, 973, 971), (824, 971, 820), (1201, 1200, 823), (823, 1200, 819), (1202, 1201, 822), (822, 1201, 823), (970, 968, 821), (821, 968, 1202), (821, 1202, 822), (828, 963, 826), (826, 963, 961), (831, 964, 830), (830, 964, 963), (830, 963, 828), (825, 974, 829), (829, 974, 973), (827, 960, 825), (825, 960, 962), (825, 962, 974), (826, 961, 827), (827, 961, 960), (834, 956, 832), (832, 956, 955), (832, 955, 966), (1203, 957, 839), (839, 957, 956), (839, 956, 834), (1203, 838, 1204), (1204, 1205, 1206), (1203, 1204, 1206), (1207, 1203, 1206), (1208, 1209, 1204), (839, 838, 1203), (838, 1210, 1204), (1210, 1208, 1204), (1211, 1212, 1204), (1209, 1211, 1204), (1212, 1213, 1204), (1213, 1214, 1204), (843, 1210, 846), (846, 1210, 838), (846, 838, 837), (842, 846, 837), (836, 842, 837), (842, 836, 841), (841, 836, 835), (833, 965, 831), (831, 965, 964), (832, 966, 833), (833, 966, 965), (844, 1209, 845), (845, 1209, 1208), (847, 853, 1211), (844, 847, 1209), (1209, 847, 1211), (843, 845, 1208), (1210, 843, 1208), (851, 850, 1215), (1216, 851, 1215), (858, 1217, 1218), (850, 858, 1215), (1215, 858, 1218), (1219, 1220, 1221), (857, 1220, 1219), (1222, 1220, 857), (858, 1219, 1217), (857, 1219, 858), (1223, 1222, 857), (1224, 1222, 1223), (1225, 1222, 1224), (1226, 1222, 1225), (1227, 1222, 1226), (1228, 1222, 1227), (1229, 1222, 1228), (861, 860, 1223), (856, 861, 857), (857, 861, 1223), (859, 861, 856), (855, 859, 856), (864, 859, 855), (854, 864, 855), (863, 864, 854), (867, 863, 849), (849, 863, 854), (866, 867, 849), (848, 866, 849), (853, 852, 1212), (1211, 853, 1212), (852, 851, 1216), (1212, 852, 1213), (1213, 852, 1216), (860, 862, 1224), (1223, 860, 1224), (865, 868, 1225), (862, 865, 1224), (1224, 865, 1225), (873, 878, 1230), (869, 873, 1231), (1231, 873, 1230), (870, 869, 1231), (1232, 870, 1231), (868, 872, 1226), (1225, 868, 1226), (872, 871, 1227), (1226, 872, 1227), (871, 870, 1232), (1227, 871, 1228), (1228, 871, 1232), (875, 877, 930), (925, 875, 930), (879, 880, 931), (877, 879, 930), (930, 879, 931), (878, 874, 1233), (1230, 878, 1233), (874, 876, 924), (1233, 874, 927), (927, 874, 924), (876, 875, 925), (924, 876, 925), (881, 883, 920), (933, 881, 919), (919, 881, 920), (886, 1234, 921), (883, 886, 920), (920, 886, 921), (1234, 885, 1235), (1235, 1236, 1237), (1234, 1235, 1237), (1238, 1234, 1237), (1239, 1240, 1235), (886, 885, 1234), (885, 1241, 1235), (1241, 1239, 1235), (1242, 1243, 1235), (1240, 1242, 1235), (1243, 1244, 1235), (1244, 1245, 1235), (900, 1241, 885), (887, 900, 884), (884, 900, 885), (880, 882, 932), (931, 880, 932), (882, 881, 933), (932, 882, 933), (1246, 1247, 1248), (897, 1246, 1248), (888, 897, 1248), (888, 1248, 1249), (889, 888, 1249), (1250, 1251, 1252), (896, 1251, 1250), (1253, 1251, 896), (897, 1250, 1246), (896, 1250, 897), (1099, 1253, 896), (1098, 1253, 1099), (1100, 1253, 1098), (1101, 1253, 1100), (1102, 1253, 1101), (1103, 1253, 1102), (1254, 1253, 1103), (891, 1242, 1240), (892, 891, 1240), (898, 892, 1240), (890, 1243, 1242), (891, 890, 1242), (889, 1249, 1244), (890, 889, 1243), (1243, 889, 1244), (898, 1240, 1239), (899, 898, 1239), (899, 1239, 1241), (900, 899, 1241), (909, 908, 1082), (1082, 908, 1255), (908, 905, 1255), (1255, 905, 1256), (905, 904, 1256), (1254, 904, 1253), (1256, 904, 1254), (904, 907, 1253), (1253, 907, 1251), (907, 902, 1251), (1251, 902, 1257), (1251, 1257, 1252), (1258, 911, 912), (1244, 911, 1258), (910, 911, 1244), (1245, 1258, 1259), (1244, 1258, 1245), (1249, 910, 1244), (1248, 910, 1249), (1247, 910, 1248), (1260, 910, 1247), (1257, 910, 1260), (902, 910, 1257), (906, 910, 902), (1258, 912, 913), (918, 1258, 913), (1259, 1258, 918), (917, 1259, 918), (1245, 1259, 917), (1235, 1245, 915), (915, 1245, 917), (1236, 1235, 915), (914, 1236, 915), (1237, 1236, 914), (923, 1237, 916), (916, 1237, 914), (1238, 1237, 923), (922, 1238, 923), (1234, 1238, 922), (921, 1234, 922), (1261, 1228, 936), (934, 935, 936), (1228, 934, 936), (1262, 1261, 936), (1232, 1231, 934), (1229, 1228, 1261), (1228, 1232, 934), (1230, 1233, 934), (1231, 1230, 934), (1233, 927, 934), (927, 929, 934), (1262, 936, 937), (945, 1262, 937), (1261, 1262, 945), (942, 1261, 945), (1229, 1261, 942), (1222, 1229, 941), (941, 1229, 942), (1220, 1222, 941), (944, 1220, 941), (1221, 1220, 944), (1263, 1221, 939), (939, 1221, 944), (1264, 947, 948), (1213, 947, 1264), (946, 947, 1213), (1214, 1264, 1265), (1213, 1264, 1214), (1216, 946, 1213), (1215, 946, 1216), (1218, 946, 1215), (1266, 946, 1218), (1263, 946, 1266), (939, 946, 1263), (943, 946, 939), (948, 949, 1264), (1264, 949, 954), (1264, 954, 1265), (1265, 954, 953), (1265, 953, 1214), (1214, 953, 951), (1214, 951, 1204), (1204, 951, 1205), (1205, 951, 950), (1205, 950, 1206), (1206, 950, 952), (1206, 952, 959), (1206, 959, 1207), (1207, 959, 958), (1207, 958, 1203), (1203, 958, 957), (976, 1195, 975), (976, 977, 1267), (1267, 1268, 1196), (1267, 1196, 1195), (1267, 1195, 976), (1195, 1199, 975), (1199, 1198, 975), (1198, 1200, 975), (1200, 1201, 975), (1201, 1202, 975), (1202, 968, 975), (968, 972, 975), (1267, 977, 978), (989, 1267, 978), (1268, 1267, 989), (988, 1268, 989), (1196, 1268, 988), (1189, 1196, 987), (987, 1196, 988), (1187, 1189, 987), (986, 1187, 987), (1188, 1187, 986), (1269, 1188, 980), (980, 1188, 986), (1270, 1271, 1272), (1273, 1271, 1274), (1272, 1271, 1273), (1181, 1273, 1182), (1272, 1273, 1181), (1272, 1181, 1197), (1272, 1197, 1184), (1272, 1184, 1183), (1272, 1183, 1186), (1272, 1186, 1269), (1272, 1269, 980), (1272, 980, 985), (994, 993, 984), (984, 993, 1272), (984, 1272, 985), (995, 994, 983), (983, 994, 984), (990, 995, 982), (982, 995, 983), (993, 992, 1272), (1272, 992, 1270), (992, 991, 1270), (1270, 991, 1001), (1270, 1001, 1271), (1271, 1001, 1000), (1274, 1271, 1000), (1000, 999, 1274), (1274, 999, 1273), (1273, 999, 998), (1182, 1273, 1174), (1174, 1273, 998), (998, 997, 1174), (1174, 997, 1173), (1007, 1175, 996), (996, 1175, 1173), (996, 1173, 997), (1006, 1176, 1007), (1007, 1176, 1175), (1005, 1172, 1006), (1006, 1172, 1176), (1167, 1168, 1162), (1170, 1168, 1169), (1162, 1168, 1015), (1010, 1170, 1171), (1015, 1170, 1010), (1168, 1170, 1015), (1162, 1015, 1027), (1162, 1027, 1026), (1162, 1026, 1025), (1162, 1025, 1275), (1162, 1275, 1276), (1162, 1276, 1157), (1152, 1153, 1147), (1277, 1153, 1154), (1147, 1153, 1024), (1017, 1277, 1278), (1024, 1277, 1017), (1153, 1277, 1024), (1147, 1024, 1036), (1147, 1036, 1035), (1147, 1035, 1034), (1147, 1034, 1279), (1147, 1279, 1280), (1147, 1280, 1142), (1165, 1164, 1278), (1278, 1164, 1016), (1278, 1016, 1017), (1275, 1025, 1020), (1020, 1025, 1021), (1276, 1275, 1019), (1019, 1275, 1020), (1163, 1157, 1018), (1018, 1157, 1276), (1018, 1276, 1019), (1164, 1163, 1016), (1016, 1163, 1018), (1042, 1150, 1030), (1030, 1150, 1149), (1030, 1149, 1028), (1031, 1279, 1033), (1033, 1279, 1034), (1032, 1280, 1031), (1031, 1280, 1279), (1029, 1148, 1032), (1032, 1148, 1142), (1032, 1142, 1280), (1028, 1149, 1029), (1029, 1149, 1148), (1041, 1151, 1042), (1042, 1151, 1150), (1040, 1140, 1041), (1041, 1140, 1151), (1281, 1282, 1112), (1283, 1282, 1284), (1112, 1282, 1050), (1044, 1283, 1285), (1050, 1283, 1044), (1282, 1283, 1050), (1112, 1050, 1070), (1112, 1070, 1069), (1112, 1069, 1068), (1112, 1068, 1286), (1112, 1286, 1287), (1112, 1287, 1107), (1285, 1288, 1044), (1044, 1288, 1289), (1044, 1289, 1043), (1047, 1290, 1048), (1048, 1290, 1051), (1046, 1291, 1047), (1047, 1291, 1290), (1045, 1292, 1046), (1046, 1292, 1293), (1046, 1293, 1291), (1043, 1289, 1045), (1045, 1289, 1292), (1135, 1136, 1134), (1138, 1136, 1137), (1134, 1136, 1056), (1058, 1138, 1139), (1056, 1138, 1058), (1136, 1138, 1056), (1134, 1056, 1055), (1134, 1055, 1052), (1134, 1052, 1051), (1134, 1051, 1290), (1134, 1290, 1291), (1134, 1291, 1293), (1075, 1115, 1114), (1064, 1075, 1114), (1062, 1064, 1114), (1067, 1065, 1286), (1068, 1067, 1286), (1065, 1066, 1287), (1286, 1065, 1287), (1063, 1113, 1107), (1066, 1063, 1287), (1287, 1063, 1107), (1062, 1114, 1113), (1063, 1062, 1113), (1076, 1116, 1115), (1075, 1076, 1115), (1071, 1105, 1116), (1076, 1071, 1116), (1096, 1104, 1095), (1087, 1104, 1096), (1103, 1104, 1087), (1091, 1096, 1097), (1087, 1096, 1091), (1086, 1103, 1087), (1083, 1103, 1086), (1082, 1103, 1083), (1255, 1103, 1082), (1256, 1103, 1255), (1254, 1103, 1256), (1111, 1127, 1112), (1112, 1127, 1126), (1112, 1126, 1281), (1110, 1128, 1111), (1111, 1128, 1127), (1109, 1117, 1110), (1110, 1117, 1128), (1281, 1126, 1282), (1282, 1126, 1125), (1282, 1125, 1284), (1284, 1125, 1122), (1284, 1122, 1294), (1129, 1293, 1123), (1129, 1130, 1131), (1131, 1132, 1133), (1131, 1293, 1129), (1133, 1134, 1293), (1133, 1293, 1131), (1293, 1292, 1123), (1292, 1289, 1123), (1289, 1288, 1123), (1288, 1295, 1123), (1295, 1294, 1123), (1294, 1122, 1123), (1155, 1166, 1154), (1154, 1166, 1277), (1166, 1165, 1277), (1277, 1165, 1278), (1185, 1188, 1269), (1186, 1185, 1269), (1217, 1219, 1266), (1218, 1217, 1266), (1219, 1221, 1263), (1266, 1219, 1263), (1260, 1247, 1250), (1250, 1247, 1246), (1252, 1257, 1260), (1250, 1252, 1260), (1283, 1295, 1285), (1285, 1295, 1288), (1284, 1294, 1283), (1283, 1294, 1295)])
me_printable_lm8uu.use_remesh_preserve_volume = False
me_printable_lm8uu.use_remesh_preserve_attributes = False
me_printable_lm8uu.use_mirror_vertex_groups = False
me_printable_lm8uu.update()

# ---- objects
ob_cylinder = bpy.data.objects.new('Cylinder', me_cylinder_001)
ob_printable_lm8uu = bpy.data.objects.new('Printable-Lm8Uu', me_printable_lm8uu)

# ---- transforms, parenting, visibility, modifiers, constraints
ob_cylinder.location = (0.4763, 0.4763, 0.0)
ob_cylinder.scale = (3.0, 3.0, 1.0)
ob_cylinder.lineart.crease_threshold = 0.0
ob_printable_lm8uu.location = (0.4763, 0.4763, 0.0)
ob_printable_lm8uu.scale = (0.8108, 0.8108, 1.0)
ob_printable_lm8uu.lineart.crease_threshold = 0.0

# ---- collection membership
col_collection_1.objects.link(ob_cylinder)
col_collection_1.objects.link(ob_printable_lm8uu)

# ---- scene / render settings (as saved in the file)
scene.frame_start = 1; scene.frame_end = 250; scene.frame_set(0)
scene.render.engine = 'BLENDER_EEVEE_NEXT'
scene.render.image_settings.color_mode = 'RGB'
scene.render.image_settings.compression = 90
scene.render.resolution_percentage = 50
scene.render.dither_intensity = 0.0
scene.render.bake_margin = 2
scene.cycles.use_denoising = False
scene.cycles.samples = 10
scene.cycles.sampling_pattern = 'TABULATED_SOBOL'
scene.cycles.light_sampling_threshold = 0.0
scene.cycles.use_adaptive_sampling = False
scene.cycles.use_light_tree = False
scene.cycles.blur_glossy = 0.0
scene.cycles.volume_bounces = 1
scene.cycles.pixel_filter_type = 'GAUSSIAN'
scene.cycles.sample_clamp_indirect = 0.0
scene.view_settings.view_transform = 'Standard'
bpy.context.view_layer.update()

# ---- added for rendering (the .blend has no active camera and no usable light): camera, sun
cam_auto = bpy.data.cameras.new('AutoCamera')
cam_auto.lens = 50.0
cam_auto.sensor_width = 36.0
cam_auto.clip_end = 1000.0
ob_auto_camera = bpy.data.objects.new('AutoCamera', cam_auto)
scene.collection.objects.link(ob_auto_camera)
ob_auto_camera.location = (28.2799, -32.888, 33.6429)
ob_auto_camera.rotation_euler = (1.09748, -7.21219e-08, 0.694738)
scene.camera = ob_auto_camera
light_auto_sun = bpy.data.lights.new('AutoSun', 'SUN')
light_auto_sun.energy = 3.0
light_auto_sun.angle = 0.0523599
ob_auto_sun = bpy.data.objects.new('AutoSun', light_auto_sun)
scene.collection.objects.link(ob_auto_sun)
ob_auto_sun.rotation_euler = (0.872665, 0.174533, 0.523599)
bpy.context.view_layer.update()
